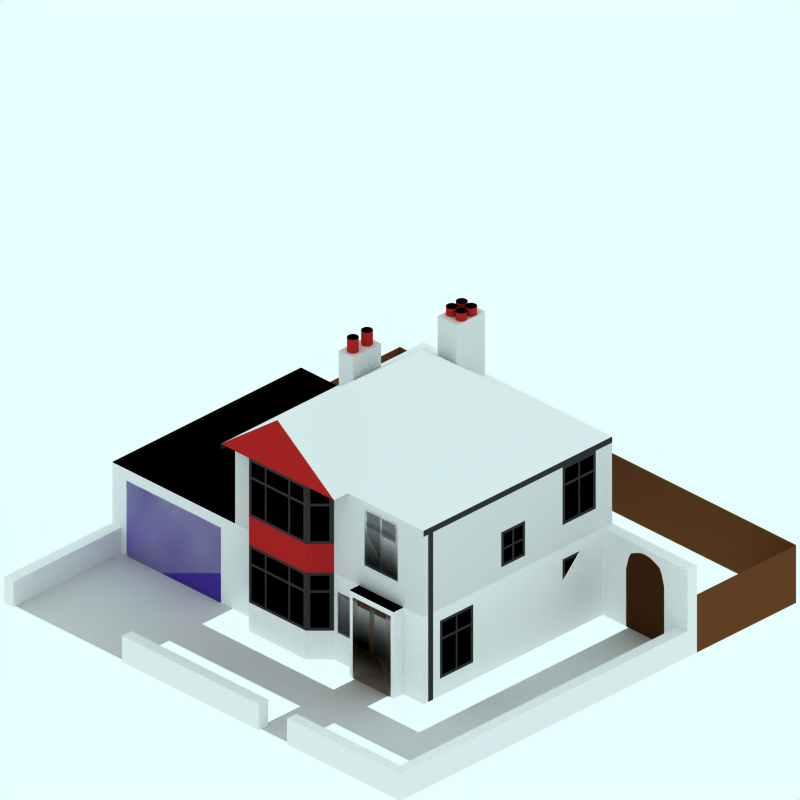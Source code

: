 # Source: 30-detatched-house-2f.blend  (saved by Blender 2.42.0; exported with 4.5.12 LTS)
import bpy
from mathutils import Matrix  # noqa: F401  (used for matrix-valued properties, if any)

bpy.ops.wm.read_factory_settings(use_empty=True)
scene = bpy.context.scene
scene.name = 'Scene'

# ---- collections
col_collection_1 = bpy.data.collections.new('Collection 1'); scene.collection.children.link(col_collection_1)
col_collection_2 = bpy.data.collections.new('Collection 2'); scene.collection.children.link(col_collection_2)
col_collection_2.hide_render = True
col_collection_2.hide_viewport = True
col_collection_3 = bpy.data.collections.new('Collection 3'); scene.collection.children.link(col_collection_3)
col_collection_3.hide_render = True
col_collection_3.hide_viewport = True
col_collection_4 = bpy.data.collections.new('Collection 4'); scene.collection.children.link(col_collection_4)
col_collection_4.hide_render = True
col_collection_4.hide_viewport = True

# ---- materials (node trees are filled in below, after node groups)
mat_walltiles = bpy.data.materials.new('WallTiles')
mat_walltiles.alpha_threshold = 0.0
mat_walltiles.preview_render_type = 'FLAT'
mat_walltiles.diffuse_color = (0.7, 0.14, 0.14, 1.0)
mat_walltiles.roughness = 0.5
mat_walltiles.line_color = (0.0, 0.0, 0.0, 1.0)
mat_interior = bpy.data.materials.new('Interior')
mat_interior.alpha_threshold = 0.0
mat_interior.preview_render_type = 'CUBE'
mat_interior.diffuse_color = (0.0001, 9.999e-05, 9.999e-05, 1.0)
mat_interior.specular_color = (1.0, 0.9999, 0.9999)
mat_interior.roughness = 0.5
mat_interior.line_color = (0.0, 0.0, 0.0, 1.0)
mat_maincolour1 = bpy.data.materials.new('MainColour1')
mat_maincolour1.alpha_threshold = 0.0
mat_maincolour1.preview_render_type = 'CUBE'
mat_maincolour1.diffuse_color = (0.85, 0.8499, 0.8499, 1.0)
mat_maincolour1.specular_color = (1.0, 0.9999, 0.9999)
mat_maincolour1.roughness = 0.5
mat_maincolour1.line_color = (0.0, 0.0, 0.0, 1.0)
mat_frame = bpy.data.materials.new('Frame')
mat_frame.alpha_threshold = 0.0
mat_frame.preview_render_type = 'CUBE'
mat_frame.diffuse_color = (0.2, 0.198, 0.198, 1.0)
mat_frame.specular_color = (1.0, 0.9999, 0.9999)
mat_frame.roughness = 0.5
mat_frame.line_color = (0.0, 0.0, 0.0, 1.0)
mat_greenplastic = bpy.data.materials.new('GreenPlastic')
mat_greenplastic.alpha_threshold = 0.0
mat_greenplastic.preview_render_type = 'FLAT'
mat_greenplastic.diffuse_color = (0.173, 0.4659, 0.173, 1.0)
mat_greenplastic.roughness = 0.5
mat_greenplastic.line_color = (0.0, 0.0, 0.0, 1.0)
mat_front_door = bpy.data.materials.new('Front-Door')
mat_front_door.alpha_threshold = 0.0
mat_front_door.preview_render_type = 'FLAT'
mat_front_door.diffuse_color = (0.2449, 0.1358, 0.06028, 1.0)
mat_front_door.roughness = 0.5
mat_front_door.line_color = (0.0, 0.0, 0.0, 1.0)
mat_fence = bpy.data.materials.new('Fence')
mat_fence.alpha_threshold = 0.0
mat_fence.preview_render_type = 'FLAT'
mat_fence.diffuse_color = (0.407, 0.2469, 0.1361, 1.0)
mat_fence.roughness = 0.5
mat_fence.line_color = (0.0, 0.0, 0.0, 1.0)
mat_brick = bpy.data.materials.new('Brick')
mat_brick.alpha_threshold = 0.0
mat_brick.preview_render_type = 'CUBE'
mat_brick.diffuse_color = (0.9216, 0.9215, 0.9215, 1.0)
mat_brick.specular_color = (1.0, 0.9999, 0.9999)
mat_brick.roughness = 0.5
mat_brick.line_color = (0.0, 0.0, 0.0, 1.0)
mat_garage_door = bpy.data.materials.new('Garage-Door')
mat_garage_door.alpha_threshold = 0.0
mat_garage_door.preview_render_type = 'FLAT'
mat_garage_door.diffuse_color = (0.16, 0.0, 0.8, 1.0)
mat_garage_door.roughness = 0.5
mat_garage_door.line_color = (0.0, 0.0, 0.0, 1.0)
mat_tiles = bpy.data.materials.new('Tiles')
mat_tiles.alpha_threshold = 0.0
mat_tiles.preview_render_type = 'CUBE'
mat_tiles.diffuse_color = (0.9216, 0.9215, 0.9215, 1.0)
mat_tiles.specular_color = (1.0, 0.9999, 0.9999)
mat_tiles.roughness = 0.5
mat_tiles.line_color = (0.0, 0.0, 0.0, 1.0)
mat_feltroof = bpy.data.materials.new('FeltRoof')
mat_feltroof.alpha_threshold = 0.0
mat_feltroof.preview_render_type = 'FLAT'
mat_feltroof.diffuse_color = (0.0001, 9.999e-05, 9.999e-05, 1.0)
mat_feltroof.specular_color = (0.3765, 0.37, 0.37)
mat_feltroof.roughness = 0.5
mat_feltroof.line_color = (0.0, 0.0, 0.0, 1.0)
mat_pavement = bpy.data.materials.new('Pavement')
mat_pavement.alpha_threshold = 0.0
mat_pavement.preview_render_type = 'CUBE'
mat_pavement.diffuse_color = (0.8111, 0.8031, 0.8031, 1.0)
mat_pavement.specular_color = (1.0, 0.9999, 0.9999)
mat_pavement.roughness = 0.5
mat_pavement.line_color = (0.0, 0.0, 0.0, 1.0)
mat_transparent = bpy.data.materials.new('Transparent')
mat_transparent.alpha_threshold = 0.0
mat_transparent.preview_render_type = 'FLAT'
mat_transparent.roughness = 0.5

# ---- material node trees

# ---- world
world_world = bpy.data.worlds.new('World'); scene.world = world_world
world_world.color = (0.9059, 1.0, 1.0)
world_world.use_sun_shadow = False
world_world.sun_shadow_jitter_overblur = 0.0
world_world.cycles.sampling_method = 'MANUAL'
world_world.cycles.sample_map_resolution = 256

# ---- cameras
cam_camera_001 = bpy.data.cameras.new('Camera.001')
cam_camera_001.type = 'ORTHO'
cam_camera_001.passepartout_alpha = 0.2
cam_camera_001.clip_end = 100.0
cam_camera_001.lens = 35.0
cam_camera_001.ortho_scale = 12.0
cam_camera_001.display_size = 5.91
cam_camera_001.show_passepartout = False
cam_camera_001.show_safe_areas = True
cam_camera_001.dof.focus_distance = 0.0
cam_camera_001.dof.aperture_fstop = 128.0

# ---- lights
light_lamp = bpy.data.lights.new('Lamp', 'SUN')
light_lamp.transmission_factor = 0.0
light_lamp.angle = 1.571
light_lamp.energy = 0.025
light_lamp.shadow_buffer_clip_start = 0.5
light_lamp.shadow_soft_size = 1.0
light_lamp.shadow_cascade_max_distance = 1000.0
light_lamp.cycles.use_multiple_importance_sampling = False

# ---- meshes
me_cylinder_005 = bpy.data.meshes.new('Cylinder.005')
me_cylinder_005.from_pydata([(0.4613, 0.9713, 4.803), (0.4721, 0.9582, 4.803), (0.4801, 0.9432, 4.803), (0.485, 0.9269, 4.803), (0.4867, 0.91, 4.803), (0.485, 0.8931, 4.803), (0.4801, 0.8768, 4.803), (0.4721, 0.8618, 4.803), (0.4613, 0.8487, 4.803), (0.4482, 0.8379, 4.803), (0.4332, 0.8299, 4.803), (0.4169, 0.825, 4.803), (0.4, 0.8233, 4.803), (0.3831, 0.825, 4.803), (0.3668, 0.8299, 4.803), (0.3518, 0.8379, 4.803), (0.3387, 0.8487, 4.803), (0.3279, 0.8618, 4.803), (0.3199, 0.8768, 4.803), (0.315, 0.8931, 4.803), (0.3133, 0.91, 4.803), (0.315, 0.9269, 4.803), (0.3199, 0.9432, 4.803), (0.3279, 0.9582, 4.803), (0.3387, 0.9713, 4.803), (0.3518, 0.9821, 4.803), (0.3668, 0.9901, 4.803), (0.3831, 0.995, 4.803), (0.4, 0.9967, 4.803), (0.4169, 0.995, 4.803), (0.4332, 0.9901, 4.803), (0.4482, 0.9821, 4.803), (0.4613, 0.9713, 4.937), (0.4721, 0.9582, 4.937), (0.4801, 0.9432, 4.937), (0.485, 0.9269, 4.937), (0.4867, 0.91, 4.937), (0.485, 0.8931, 4.937), (0.4801, 0.8768, 4.937), (0.4721, 0.8618, 4.937), (0.4613, 0.8487, 4.937), (0.4482, 0.8379, 4.937), (0.4332, 0.8299, 4.937), (0.4169, 0.825, 4.937), (0.4, 0.8233, 4.937), (0.3831, 0.825, 4.937), (0.3668, 0.8299, 4.937), (0.3518, 0.8379, 4.937), (0.3387, 0.8487, 4.937), (0.3279, 0.8618, 4.937), (0.3199, 0.8768, 4.937), (0.315, 0.8931, 4.937), (0.3133, 0.91, 4.937), (0.315, 0.9269, 4.937), (0.3199, 0.9432, 4.937), (0.3279, 0.9582, 4.937), (0.3387, 0.9713, 4.937), (0.3518, 0.9821, 4.937), (0.3668, 0.9901, 4.937), (0.3831, 0.995, 4.937), (0.4, 0.9967, 4.937), (0.4169, 0.995, 4.937), (0.4332, 0.9901, 4.937), (0.4482, 0.9821, 4.937), (0.4, 0.91, 4.937), (0.6613, 0.9713, 4.803), (0.6721, 0.9582, 4.803), (0.6801, 0.9432, 4.803), (0.685, 0.9269, 4.803), (0.6867, 0.91, 4.803), (0.685, 0.8931, 4.803), (0.6801, 0.8768, 4.803), (0.6721, 0.8618, 4.803), (0.6613, 0.8487, 4.803), (0.6482, 0.8379, 4.803), (0.6332, 0.8299, 4.803), (0.6169, 0.825, 4.803), (0.6, 0.8233, 4.803), (0.5831, 0.825, 4.803), (0.5668, 0.8299, 4.803), (0.5518, 0.8379, 4.803), (0.5387, 0.8487, 4.803), (0.5279, 0.8618, 4.803), (0.5199, 0.8768, 4.803), (0.515, 0.8931, 4.803), (0.5133, 0.91, 4.803), (0.515, 0.9269, 4.803), (0.5199, 0.9432, 4.803), (0.5279, 0.9582, 4.803), (0.5387, 0.9713, 4.803), (0.5518, 0.9821, 4.803), (0.5668, 0.9901, 4.803), (0.5831, 0.995, 4.803), (0.6, 0.9967, 4.803), (0.6169, 0.995, 4.803), (0.6332, 0.9901, 4.803), (0.6482, 0.9821, 4.803), (0.6613, 0.9713, 4.937), (0.6721, 0.9582, 4.937), (0.6801, 0.9432, 4.937), (0.685, 0.9269, 4.937), (0.6867, 0.91, 4.937), (0.685, 0.8931, 4.937), (0.6801, 0.8768, 4.937), (0.6721, 0.8618, 4.937), (0.6613, 0.8487, 4.937), (0.6482, 0.8379, 4.937), (0.6332, 0.8299, 4.937), (0.6169, 0.825, 4.937), (0.6, 0.8233, 4.937), (0.5831, 0.825, 4.937), (0.5668, 0.8299, 4.937), (0.5518, 0.8379, 4.937), (0.5387, 0.8487, 4.937), (0.5279, 0.8618, 4.937), (0.5199, 0.8768, 4.937), (0.515, 0.8931, 4.937), (0.5133, 0.91, 4.937), (0.515, 0.9269, 4.937), (0.5199, 0.9432, 4.937), (0.5279, 0.9582, 4.937), (0.5387, 0.9713, 4.937), (0.5518, 0.9821, 4.937), (0.5668, 0.9901, 4.937), (0.5831, 0.995, 4.937), (0.6, 0.9967, 4.937), (0.6169, 0.995, 4.937), (0.6332, 0.9901, 4.937), (0.6482, 0.9821, 4.937), (0.6, 0.91, 4.937), (0.6613, 0.7613, 4.803), (0.6721, 0.7482, 4.803), (0.6801, 0.7332, 4.803), (0.685, 0.7169, 4.803), (0.6867, 0.7, 4.803), (0.685, 0.6831, 4.803), (0.6801, 0.6668, 4.803), (0.6721, 0.6518, 4.803), (0.6613, 0.6387, 4.803), (0.6482, 0.6279, 4.803), (0.6332, 0.6199, 4.803), (0.6169, 0.615, 4.803), (0.6, 0.6133, 4.803), (0.5831, 0.615, 4.803), (0.5668, 0.6199, 4.803), (0.5518, 0.6279, 4.803), (0.5387, 0.6387, 4.803), (0.5279, 0.6518, 4.803), (0.5199, 0.6668, 4.803), (0.515, 0.6831, 4.803), (0.5133, 0.7, 4.803), (0.515, 0.7169, 4.803), (0.5199, 0.7332, 4.803), (0.5279, 0.7482, 4.803), (0.5387, 0.7613, 4.803), (0.5518, 0.7721, 4.803), (0.5668, 0.7801, 4.803), (0.5831, 0.785, 4.803), (0.6, 0.7867, 4.803), (0.6169, 0.785, 4.803), (0.6332, 0.7801, 4.803), (0.6482, 0.7721, 4.803), (0.6613, 0.7613, 4.937), (0.6721, 0.7482, 4.937), (0.6801, 0.7332, 4.937), (0.685, 0.7169, 4.937), (0.6867, 0.7, 4.937), (0.685, 0.6831, 4.937), (0.6801, 0.6668, 4.937), (0.6721, 0.6518, 4.937), (0.6613, 0.6387, 4.937), (0.6482, 0.6279, 4.937), (0.6332, 0.6199, 4.937), (0.6169, 0.615, 4.937), (0.6, 0.6133, 4.937), (0.5831, 0.615, 4.937), (0.5668, 0.6199, 4.937), (0.5518, 0.6279, 4.937), (0.5387, 0.6387, 4.937), (0.5279, 0.6518, 4.937), (0.5199, 0.6668, 4.937), (0.515, 0.6831, 4.937), (0.5133, 0.7, 4.937), (0.515, 0.7169, 4.937), (0.5199, 0.7332, 4.937), (0.5279, 0.7482, 4.937), (0.5387, 0.7613, 4.937), (0.5518, 0.7721, 4.937), (0.5668, 0.7801, 4.937), (0.5831, 0.785, 4.937), (0.6, 0.7867, 4.937), (0.6169, 0.785, 4.937), (0.6332, 0.7801, 4.937), (0.6482, 0.7721, 4.937), (0.6, 0.7, 4.937), (0.4613, 0.7613, 4.803), (0.4721, 0.7482, 4.803), (0.4801, 0.7332, 4.803), (0.485, 0.7169, 4.803), (0.4867, 0.7, 4.803), (0.485, 0.6831, 4.803), (0.4801, 0.6668, 4.803), (0.4721, 0.6518, 4.803), (0.4613, 0.6387, 4.803), (0.4482, 0.6279, 4.803), (0.4332, 0.6199, 4.803), (0.4169, 0.615, 4.803), (0.4, 0.6133, 4.803), (0.3831, 0.615, 4.803), (0.3668, 0.6199, 4.803), (0.3518, 0.6279, 4.803), (0.3387, 0.6387, 4.803), (0.3279, 0.6518, 4.803), (0.3199, 0.6668, 4.803), (0.315, 0.6831, 4.803), (0.3133, 0.7, 4.803), (0.315, 0.7169, 4.803), (0.3199, 0.7332, 4.803), (0.3279, 0.7482, 4.803), (0.3387, 0.7613, 4.803), (0.3518, 0.7721, 4.803), (0.3668, 0.7801, 4.803), (0.3831, 0.785, 4.803), (0.4, 0.7867, 4.803), (0.4169, 0.785, 4.803), (0.4332, 0.7801, 4.803), (0.4482, 0.7721, 4.803), (0.4613, 0.7613, 4.937), (0.4721, 0.7482, 4.937), (0.4801, 0.7332, 4.937), (0.485, 0.7169, 4.937), (0.4867, 0.7, 4.937), (0.485, 0.6831, 4.937), (0.4801, 0.6668, 4.937), (0.4721, 0.6518, 4.937), (0.4613, 0.6387, 4.937), (0.4482, 0.6279, 4.937), (0.4332, 0.6199, 4.937), (0.4169, 0.615, 4.937), (0.4, 0.6133, 4.937), (0.3831, 0.615, 4.937), (0.3668, 0.6199, 4.937), (0.3518, 0.6279, 4.937), (0.3387, 0.6387, 4.937), (0.3279, 0.6518, 4.937), (0.3199, 0.6668, 4.937), (0.315, 0.6831, 4.937), (0.3133, 0.7, 4.937), (0.315, 0.7169, 4.937), (0.3199, 0.7332, 4.937), (0.3279, 0.7482, 4.937), (0.3387, 0.7613, 4.937), (0.3518, 0.7721, 4.937), (0.3668, 0.7801, 4.937), (0.3831, 0.785, 4.937), (0.4, 0.7867, 4.937), (0.4169, 0.785, 4.937), (0.4332, 0.7801, 4.937), (0.4482, 0.7721, 4.937), (0.4, 0.7, 4.937)], [], [(64, 33, 32), (64, 34, 33), (64, 35, 34), (64, 36, 35), (64, 37, 36), (64, 38, 37), (64, 39, 38), (64, 40, 39), (64, 41, 40), (64, 42, 41), (64, 43, 42), (64, 44, 43), (64, 45, 44), (64, 46, 45), (64, 47, 46), (64, 48, 47), (64, 49, 48), (64, 50, 49), (64, 51, 50), (64, 52, 51), (64, 53, 52), (64, 54, 53), (64, 55, 54), (64, 56, 55), (64, 57, 56), (64, 58, 57), (64, 59, 58), (64, 60, 59), (64, 61, 60), (64, 62, 61), (64, 63, 62), (64, 32, 63), (0, 32, 33, 1), (1, 33, 34, 2), (2, 34, 35, 3), (3, 35, 36, 4), (4, 36, 37, 5), (5, 37, 38, 6), (6, 38, 39, 7), (7, 39, 40, 8), (8, 40, 41, 9), (9, 41, 42, 10), (10, 42, 43, 11), (11, 43, 44, 12), (12, 44, 45, 13), (13, 45, 46, 14), (14, 46, 47, 15), (15, 47, 48, 16), (16, 48, 49, 17), (17, 49, 50, 18), (18, 50, 51, 19), (19, 51, 52, 20), (20, 52, 53, 21), (21, 53, 54, 22), (22, 54, 55, 23), (23, 55, 56, 24), (24, 56, 57, 25), (25, 57, 58, 26), (26, 58, 59, 27), (27, 59, 60, 28), (28, 60, 61, 29), (29, 61, 62, 30), (30, 62, 63, 31), (32, 0, 31, 63), (129, 98, 97), (129, 99, 98), (129, 100, 99), (129, 101, 100), (129, 102, 101), (129, 103, 102), (129, 104, 103), (129, 105, 104), (129, 106, 105), (129, 107, 106), (129, 108, 107), (129, 109, 108), (129, 110, 109), (129, 111, 110), (129, 112, 111), (129, 113, 112), (129, 114, 113), (129, 115, 114), (129, 116, 115), (129, 117, 116), (129, 118, 117), (129, 119, 118), (129, 120, 119), (129, 121, 120), (129, 122, 121), (129, 123, 122), (129, 124, 123), (129, 125, 124), (129, 126, 125), (129, 127, 126), (129, 128, 127), (129, 97, 128), (65, 97, 98, 66), (66, 98, 99, 67), (67, 99, 100, 68), (68, 100, 101, 69), (69, 101, 102, 70), (70, 102, 103, 71), (71, 103, 104, 72), (72, 104, 105, 73), (73, 105, 106, 74), (74, 106, 107, 75), (75, 107, 108, 76), (76, 108, 109, 77), (77, 109, 110, 78), (78, 110, 111, 79), (79, 111, 112, 80), (80, 112, 113, 81), (81, 113, 114, 82), (82, 114, 115, 83), (83, 115, 116, 84), (84, 116, 117, 85), (85, 117, 118, 86), (86, 118, 119, 87), (87, 119, 120, 88), (88, 120, 121, 89), (89, 121, 122, 90), (90, 122, 123, 91), (91, 123, 124, 92), (92, 124, 125, 93), (93, 125, 126, 94), (94, 126, 127, 95), (95, 127, 128, 96), (97, 65, 96, 128), (194, 163, 162), (194, 164, 163), (194, 165, 164), (194, 166, 165), (194, 167, 166), (194, 168, 167), (194, 169, 168), (194, 170, 169), (194, 171, 170), (194, 172, 171), (194, 173, 172), (194, 174, 173), (194, 175, 174), (194, 176, 175), (194, 177, 176), (194, 178, 177), (194, 179, 178), (194, 180, 179), (194, 181, 180), (194, 182, 181), (194, 183, 182), (194, 184, 183), (194, 185, 184), (194, 186, 185), (194, 187, 186), (194, 188, 187), (194, 189, 188), (194, 190, 189), (194, 191, 190), (194, 192, 191), (194, 193, 192), (194, 162, 193), (130, 162, 163, 131), (131, 163, 164, 132), (132, 164, 165, 133), (133, 165, 166, 134), (134, 166, 167, 135), (135, 167, 168, 136), (136, 168, 169, 137), (137, 169, 170, 138), (138, 170, 171, 139), (139, 171, 172, 140), (140, 172, 173, 141), (141, 173, 174, 142), (142, 174, 175, 143), (143, 175, 176, 144), (144, 176, 177, 145), (145, 177, 178, 146), (146, 178, 179, 147), (147, 179, 180, 148), (148, 180, 181, 149), (149, 181, 182, 150), (150, 182, 183, 151), (151, 183, 184, 152), (152, 184, 185, 153), (153, 185, 186, 154), (154, 186, 187, 155), (155, 187, 188, 156), (156, 188, 189, 157), (157, 189, 190, 158), (158, 190, 191, 159), (159, 191, 192, 160), (160, 192, 193, 161), (162, 130, 161, 193), (259, 228, 227), (259, 229, 228), (259, 230, 229), (259, 231, 230), (259, 232, 231), (259, 233, 232), (259, 234, 233), (259, 235, 234), (259, 236, 235), (259, 237, 236), (259, 238, 237), (259, 239, 238), (259, 240, 239), (259, 241, 240), (259, 242, 241), (259, 243, 242), (259, 244, 243), (259, 245, 244), (259, 246, 245), (259, 247, 246), (259, 248, 247), (259, 249, 248), (259, 250, 249), (259, 251, 250), (259, 252, 251), (259, 253, 252), (259, 254, 253), (259, 255, 254), (259, 256, 255), (259, 257, 256), (259, 258, 257), (259, 227, 258), (195, 227, 228, 196), (196, 228, 229, 197), (197, 229, 230, 198), (198, 230, 231, 199), (199, 231, 232, 200), (200, 232, 233, 201), (201, 233, 234, 202), (202, 234, 235, 203), (203, 235, 236, 204), (204, 236, 237, 205), (205, 237, 238, 206), (206, 238, 239, 207), (207, 239, 240, 208), (208, 240, 241, 209), (209, 241, 242, 210), (210, 242, 243, 211), (211, 243, 244, 212), (212, 244, 245, 213), (213, 245, 246, 214), (214, 246, 247, 215), (215, 247, 248, 216), (216, 248, 249, 217), (217, 249, 250, 218), (218, 250, 251, 219), (219, 251, 252, 220), (220, 252, 253, 221), (221, 253, 254, 222), (222, 254, 255, 223), (223, 255, 256, 224), (224, 256, 257, 225), (225, 257, 258, 226), (227, 195, 226, 258)])
me_cylinder_005.polygons.foreach_set('material_index', [1, 1, 1, 1, 1, 1, 1, 1, 1, 1, 1, 1, 1, 1, 1, 1, 1, 1, 1, 1, 1, 1, 1, 1, 1, 1, 1, 1, 1, 1, 1, 1, 0, 0, 0, 0, 0, 0, 0, 0, 0, 0, 0, 0, 0, 0, 0, 0, 0, 0, 0, 0, 0, 0, 0, 0, 0, 0, 0, 0, 0, 0, 0, 0, 1, 1, 1, 1, 1, 1, 1, 1, 1, 1, 1, 1, 1, 1, 1, 1, 1, 1, 1, 1, 1, 1, 1, 1, 1, 1, 1, 1, 1, 1, 1, 1, 0, 0, 0, 0, 0, 0, 0, 0, 0, 0, 0, 0, 0, 0, 0, 0, 0, 0, 0, 0, 0, 0, 0, 0, 0, 0, 0, 0, 0, 0, 0, 0, 1, 1, 1, 1, 1, 1, 1, 1, 1, 1, 1, 1, 1, 1, 1, 1, 1, 1, 1, 1, 1, 1, 1, 1, 1, 1, 1, 1, 1, 1, 1, 1, 0, 0, 0, 0, 0, 0, 0, 0, 0, 0, 0, 0, 0, 0, 0, 0, 0, 0, 0, 0, 0, 0, 0, 0, 0, 0, 0, 0, 0, 0, 0, 0, 1, 1, 1, 1, 1, 1, 1, 1, 1, 1, 1, 1, 1, 1, 1, 1, 1, 1, 1, 1, 1, 1, 1, 1, 1, 1, 1, 1, 1, 1, 1, 1, 0, 0, 0, 0, 0, 0, 0, 0, 0, 0, 0, 0, 0, 0, 0, 0, 0, 0, 0, 0, 0, 0, 0, 0, 0, 0, 0, 0, 0, 0, 0, 0])
me_cylinder_005.materials.append(mat_walltiles)
me_cylinder_005.materials.append(mat_interior)
me_cylinder_005.use_remesh_preserve_volume = False
me_cylinder_005.use_remesh_preserve_attributes = False
me_cylinder_005.use_mirror_vertex_groups = False
me_cylinder_005.update()
me_cylinder_003 = bpy.data.meshes.new('Cylinder.003')
me_cylinder_003.from_pydata([(-0.7887, 0.2113, 3.903), (-0.7779, 0.1982, 3.903), (-0.7699, 0.1832, 3.903), (-0.765, 0.1669, 3.903), (-0.7633, 0.15, 3.903), (-0.765, 0.1331, 3.903), (-0.7699, 0.1168, 3.903), (-0.7779, 0.1018, 3.903), (-0.7887, 0.0887, 3.903), (-0.8018, 0.07792, 3.903), (-0.8168, 0.06991, 3.903), (-0.8331, 0.06497, 3.903), (-0.85, 0.06331, 3.903), (-0.8669, 0.06497, 3.903), (-0.8832, 0.06991, 3.903), (-0.8982, 0.07792, 3.903), (-0.9113, 0.0887, 3.903), (-0.9221, 0.1018, 3.903), (-0.9301, 0.1168, 3.903), (-0.935, 0.1331, 3.903), (-0.9367, 0.15, 3.903), (-0.935, 0.1669, 3.903), (-0.9301, 0.1832, 3.903), (-0.9221, 0.1982, 3.903), (-0.9113, 0.2113, 3.903), (-0.8982, 0.2221, 3.903), (-0.8832, 0.2301, 3.903), (-0.8669, 0.235, 3.903), (-0.85, 0.2367, 3.903), (-0.8331, 0.235, 3.903), (-0.8168, 0.2301, 3.903), (-0.8018, 0.2221, 3.903), (-0.7887, 0.2113, 4.237), (-0.7779, 0.1982, 4.237), (-0.7699, 0.1832, 4.237), (-0.765, 0.1669, 4.237), (-0.7633, 0.15, 4.237), (-0.765, 0.1331, 4.237), (-0.7699, 0.1168, 4.237), (-0.7779, 0.1018, 4.237), (-0.7887, 0.0887, 4.237), (-0.8018, 0.07792, 4.237), (-0.8168, 0.06991, 4.237), (-0.8331, 0.06497, 4.237), (-0.85, 0.06331, 4.237), (-0.8669, 0.06497, 4.237), (-0.8832, 0.06991, 4.237), (-0.8982, 0.07792, 4.237), (-0.9113, 0.0887, 4.237), (-0.9221, 0.1018, 4.237), (-0.9301, 0.1168, 4.237), (-0.935, 0.1331, 4.237), (-0.9367, 0.15, 4.237), (-0.935, 0.1669, 4.237), (-0.9301, 0.1832, 4.237), (-0.9221, 0.1982, 4.237), (-0.9113, 0.2113, 4.237), (-0.8982, 0.2221, 4.237), (-0.8832, 0.2301, 4.237), (-0.8669, 0.235, 4.237), (-0.85, 0.2367, 4.237), (-0.8331, 0.235, 4.237), (-0.8168, 0.2301, 4.237), (-0.8018, 0.2221, 4.237), (-0.85, 0.15, 4.237)], [], [(64, 33, 32), (64, 34, 33), (64, 35, 34), (64, 36, 35), (64, 37, 36), (64, 38, 37), (64, 39, 38), (64, 40, 39), (64, 41, 40), (64, 42, 41), (64, 43, 42), (64, 44, 43), (64, 45, 44), (64, 46, 45), (64, 47, 46), (64, 48, 47), (64, 49, 48), (64, 50, 49), (64, 51, 50), (64, 52, 51), (64, 53, 52), (64, 54, 53), (64, 55, 54), (64, 56, 55), (64, 57, 56), (64, 58, 57), (64, 59, 58), (64, 60, 59), (64, 61, 60), (64, 62, 61), (64, 63, 62), (64, 32, 63), (0, 32, 33, 1), (1, 33, 34, 2), (2, 34, 35, 3), (3, 35, 36, 4), (4, 36, 37, 5), (5, 37, 38, 6), (6, 38, 39, 7), (7, 39, 40, 8), (8, 40, 41, 9), (9, 41, 42, 10), (10, 42, 43, 11), (11, 43, 44, 12), (12, 44, 45, 13), (13, 45, 46, 14), (14, 46, 47, 15), (15, 47, 48, 16), (16, 48, 49, 17), (17, 49, 50, 18), (18, 50, 51, 19), (19, 51, 52, 20), (20, 52, 53, 21), (21, 53, 54, 22), (22, 54, 55, 23), (23, 55, 56, 24), (24, 56, 57, 25), (25, 57, 58, 26), (26, 58, 59, 27), (27, 59, 60, 28), (28, 60, 61, 29), (29, 61, 62, 30), (30, 62, 63, 31), (32, 0, 31, 63)])
me_cylinder_003.polygons.foreach_set('material_index', [1, 1, 1, 1, 1, 1, 1, 1, 1, 1, 1, 1, 1, 1, 1, 1, 1, 1, 1, 1, 1, 1, 1, 1, 1, 1, 1, 1, 1, 1, 1, 1, 0, 0, 0, 0, 0, 0, 0, 0, 0, 0, 0, 0, 0, 0, 0, 0, 0, 0, 0, 0, 0, 0, 0, 0, 0, 0, 0, 0, 0, 0, 0, 0])
me_cylinder_003.materials.append(mat_walltiles)
me_cylinder_003.materials.append(mat_interior)
me_cylinder_003.use_remesh_preserve_volume = False
me_cylinder_003.use_remesh_preserve_attributes = False
me_cylinder_003.use_mirror_vertex_groups = False
me_cylinder_003.update()
me_cylinder_002 = bpy.data.meshes.new('Cylinder.002')
me_cylinder_002.from_pydata([(-0.7887, -0.0887, 3.903), (-0.7779, -0.1018, 3.903), (-0.7699, -0.1168, 3.903), (-0.765, -0.1331, 3.903), (-0.7633, -0.15, 3.903), (-0.765, -0.1669, 3.903), (-0.7699, -0.1832, 3.903), (-0.7779, -0.1982, 3.903), (-0.7887, -0.2113, 3.903), (-0.8018, -0.2221, 3.903), (-0.8168, -0.2301, 3.903), (-0.8331, -0.235, 3.903), (-0.85, -0.2367, 3.903), (-0.8669, -0.235, 3.903), (-0.8832, -0.2301, 3.903), (-0.8982, -0.2221, 3.903), (-0.9113, -0.2113, 3.903), (-0.9221, -0.1982, 3.903), (-0.9301, -0.1832, 3.903), (-0.935, -0.1669, 3.903), (-0.9367, -0.15, 3.903), (-0.935, -0.1331, 3.903), (-0.9301, -0.1168, 3.903), (-0.9221, -0.1018, 3.903), (-0.9113, -0.0887, 3.903), (-0.8982, -0.07792, 3.903), (-0.8832, -0.06991, 3.903), (-0.8669, -0.06497, 3.903), (-0.85, -0.06331, 3.903), (-0.8331, -0.06497, 3.903), (-0.8168, -0.06991, 3.903), (-0.8018, -0.07792, 3.903), (-0.7887, -0.0887, 4.237), (-0.7779, -0.1018, 4.237), (-0.7699, -0.1168, 4.237), (-0.765, -0.1331, 4.237), (-0.7633, -0.15, 4.237), (-0.765, -0.1669, 4.237), (-0.7699, -0.1832, 4.237), (-0.7779, -0.1982, 4.237), (-0.7887, -0.2113, 4.237), (-0.8018, -0.2221, 4.237), (-0.8168, -0.2301, 4.237), (-0.8331, -0.235, 4.237), (-0.85, -0.2367, 4.237), (-0.8669, -0.235, 4.237), (-0.8832, -0.2301, 4.237), (-0.8982, -0.2221, 4.237), (-0.9113, -0.2113, 4.237), (-0.9221, -0.1982, 4.237), (-0.9301, -0.1832, 4.237), (-0.935, -0.1669, 4.237), (-0.9367, -0.15, 4.237), (-0.935, -0.1331, 4.237), (-0.9301, -0.1168, 4.237), (-0.9221, -0.1018, 4.237), (-0.9113, -0.0887, 4.237), (-0.8982, -0.07792, 4.237), (-0.8832, -0.06991, 4.237), (-0.8669, -0.06497, 4.237), (-0.85, -0.06331, 4.237), (-0.8331, -0.06497, 4.237), (-0.8168, -0.06991, 4.237), (-0.8018, -0.07792, 4.237), (-0.85, -0.15, 4.237)], [], [(64, 33, 32), (64, 34, 33), (64, 35, 34), (64, 36, 35), (64, 37, 36), (64, 38, 37), (64, 39, 38), (64, 40, 39), (64, 41, 40), (64, 42, 41), (64, 43, 42), (64, 44, 43), (64, 45, 44), (64, 46, 45), (64, 47, 46), (64, 48, 47), (64, 49, 48), (64, 50, 49), (64, 51, 50), (64, 52, 51), (64, 53, 52), (64, 54, 53), (64, 55, 54), (64, 56, 55), (64, 57, 56), (64, 58, 57), (64, 59, 58), (64, 60, 59), (64, 61, 60), (64, 62, 61), (64, 63, 62), (64, 32, 63), (0, 32, 33, 1), (1, 33, 34, 2), (2, 34, 35, 3), (3, 35, 36, 4), (4, 36, 37, 5), (5, 37, 38, 6), (6, 38, 39, 7), (7, 39, 40, 8), (8, 40, 41, 9), (9, 41, 42, 10), (10, 42, 43, 11), (11, 43, 44, 12), (12, 44, 45, 13), (13, 45, 46, 14), (14, 46, 47, 15), (15, 47, 48, 16), (16, 48, 49, 17), (17, 49, 50, 18), (18, 50, 51, 19), (19, 51, 52, 20), (20, 52, 53, 21), (21, 53, 54, 22), (22, 54, 55, 23), (23, 55, 56, 24), (24, 56, 57, 25), (25, 57, 58, 26), (26, 58, 59, 27), (27, 59, 60, 28), (28, 60, 61, 29), (29, 61, 62, 30), (30, 62, 63, 31), (32, 0, 31, 63)])
me_cylinder_002.polygons.foreach_set('material_index', [1, 1, 1, 1, 1, 1, 1, 1, 1, 1, 1, 1, 1, 1, 1, 1, 1, 1, 1, 1, 1, 1, 1, 1, 1, 1, 1, 1, 1, 1, 1, 1, 0, 0, 0, 0, 0, 0, 0, 0, 0, 0, 0, 0, 0, 0, 0, 0, 0, 0, 0, 0, 0, 0, 0, 0, 0, 0, 0, 0, 0, 0, 0, 0])
me_cylinder_002.materials.append(mat_walltiles)
me_cylinder_002.materials.append(mat_interior)
me_cylinder_002.use_remesh_preserve_volume = False
me_cylinder_002.use_remesh_preserve_attributes = False
me_cylinder_002.use_mirror_vertex_groups = False
me_cylinder_002.update()
me_cube_006 = bpy.data.meshes.new('Cube.006')
me_cube_006.from_pydata([(0.7, 1.1, 2.8), (0.7, 0.5, 2.8), (0.3, 0.5, 2.8), (0.3, 1.1, 2.8), (0.7, 1.1, 4.8), (0.7, 0.5, 4.8), (0.3, 0.5, 4.8), (0.3, 1.1, 4.8)], [], [(0, 1, 2, 3), (4, 7, 6, 5), (0, 4, 5, 1), (1, 5, 6, 2), (2, 6, 7, 3), (4, 0, 3, 7)])
me_cube_006.materials.append(mat_maincolour1)
me_cube_006.use_remesh_preserve_volume = False
me_cube_006.use_remesh_preserve_attributes = False
me_cube_006.use_mirror_vertex_groups = False
me_cube_006.update()
me_cube_001 = bpy.data.meshes.new('Cube.001')
me_cube_001.from_pydata([(-0.7, 0.3, 2.0), (-0.7, -0.3, 2.0), (-1.0, -0.3, 2.0), (-1.0, 0.3, 2.0), (-0.7, 0.3, 4.0), (-0.7, -0.3, 4.0), (-1.0, -0.3, 4.0), (-1.0, 0.3, 4.0)], [], [(0, 1, 2, 3), (4, 7, 6, 5), (0, 4, 5, 1), (1, 5, 6, 2), (2, 6, 7, 3), (4, 0, 3, 7)])
me_cube_001.materials.append(mat_maincolour1)
me_cube_001.use_remesh_preserve_volume = False
me_cube_001.use_remesh_preserve_attributes = False
me_cube_001.use_mirror_vertex_groups = False
me_cube_001.update()
me_plane_009 = bpy.data.meshes.new('Plane.009')
me_plane_009.from_pydata([(-2.384e-07, 2.75, 2.0), (-0.05, 2.8, 2.0), (0.28, 2.75, 2.0), (0.28, 2.8, 2.0), (0.32, 2.8, 2.0), (0.32, 2.75, 2.0), (0.65, 2.8, 2.0), (0.6, 2.75, 2.0), (0.6, 2.6, 2.0), (0.32, 2.6, 2.0), (0.6, 2.55, 2.0), (0.32, 2.55, 2.0), (-2.384e-07, 2.05, 2.0), (0.32, 2.05, 2.0), (0.28, 2.05, 2.0), (0.6, 2.05, 2.0), (-0.05, 2.0, 2.0), (0.32, 2.0, 2.0), (0.28, 2.0, 2.0), (0.6, 2.0, 2.0), (0.65, 2.0, 2.0), (0.97, 2.0, 2.0), (0.93, 2.05, 2.0), (0.65, 2.05, 2.0), (0.97, 2.8, 2.0), (0.93, 2.75, 2.0), (0.65, 2.75, 2.0)], [], [(1, 0, 2, 3), (3, 2, 5, 4), (4, 5, 7, 6), (9, 8, 10, 11), (13, 14, 18, 17), (23, 15, 19, 20), (13, 15, 19, 17), (10, 11, 13, 15), (5, 9, 8, 7), (0, 12, 14, 2), (0, 1, 16, 12), (12, 16, 18, 14), (2, 14, 13, 11), (2, 11, 9, 5), (7, 8, 10, 26), (10, 15, 23, 26), (6, 7, 26, 24), (24, 26, 25), (21, 24, 25, 22), (23, 22, 25, 26), (23, 20, 21, 22)])
me_plane_009.polygons.foreach_set('material_index', [0, 0, 0, 0, 0, 0, 0, 1, 1, 1, 0, 0, 0, 0, 0, 0, 0, 0, 0, 1, 0])
me_plane_009.materials.append(mat_frame)
me_plane_009.materials.append(mat_interior)
me_plane_009.use_remesh_preserve_volume = False
me_plane_009.use_remesh_preserve_attributes = False
me_plane_009.use_mirror_vertex_groups = False
me_plane_009.update()
me_cylinder = bpy.data.meshes.new('Cylinder')
me_cylinder.from_pydata([(-1.617, 2.483, 0.04112), (-1.585, 2.444, 0.04112), (-1.561, 2.399, 0.04112), (-1.546, 2.351, 0.04112), (-1.541, 2.3, 0.04112), (-1.546, 2.249, 0.04112), (-1.561, 2.201, 0.04112), (-1.585, 2.156, 0.04112), (-1.617, 2.117, 0.04112), (-1.656, 2.085, 0.04112), (-1.701, 2.061, 0.04112), (-1.749, 2.046, 0.04112), (-1.8, 2.041, 0.04112), (-1.851, 2.046, 0.04112), (-1.899, 2.061, 0.04112), (-1.944, 2.085, 0.04112), (-1.983, 2.117, 0.04112), (-2.015, 2.156, 0.04112), (-2.039, 2.201, 0.04112), (-2.054, 2.249, 0.04112), (-2.059, 2.3, 0.04112), (-2.054, 2.351, 0.04112), (-2.039, 2.399, 0.04112), (-2.015, 2.444, 0.04112), (-1.983, 2.483, 0.04112), (-1.944, 2.515, 0.04112), (-1.899, 2.539, 0.04112), (-1.851, 2.554, 0.04112), (-1.8, 2.559, 0.04112), (-1.749, 2.554, 0.04112), (-1.701, 2.539, 0.04112), (-1.656, 2.515, 0.04112), (-1.617, 2.483, 0.5589), (-1.585, 2.444, 0.5589), (-1.561, 2.399, 0.5589), (-1.546, 2.351, 0.5589), (-1.541, 2.3, 0.5589), (-1.546, 2.249, 0.5589), (-1.561, 2.201, 0.5589), (-1.585, 2.156, 0.5589), (-1.617, 2.117, 0.5589), (-1.656, 2.085, 0.5589), (-1.701, 2.061, 0.5589), (-1.749, 2.046, 0.5589), (-1.8, 2.041, 0.5589), (-1.851, 2.046, 0.5589), (-1.899, 2.061, 0.5589), (-1.944, 2.085, 0.5589), (-1.983, 2.117, 0.5589), (-2.015, 2.156, 0.5589), (-2.039, 2.201, 0.5589), (-2.054, 2.249, 0.5589), (-2.059, 2.3, 0.5589), (-2.054, 2.351, 0.5589), (-2.039, 2.399, 0.5589), (-2.015, 2.444, 0.5589), (-1.983, 2.483, 0.5589), (-1.944, 2.515, 0.5589), (-1.899, 2.539, 0.5589), (-1.851, 2.554, 0.5589), (-1.8, 2.559, 0.5589), (-1.749, 2.554, 0.5589), (-1.701, 2.539, 0.5589), (-1.656, 2.515, 0.5589), (-1.8, 2.3, 0.04112), (-1.8, 2.3, 0.5589)], [], [(64, 0, 1), (65, 33, 32), (64, 1, 2), (65, 34, 33), (64, 2, 3), (65, 35, 34), (64, 3, 4), (65, 36, 35), (64, 4, 5), (65, 37, 36), (64, 5, 6), (65, 38, 37), (64, 6, 7), (65, 39, 38), (64, 7, 8), (65, 40, 39), (64, 8, 9), (65, 41, 40), (64, 9, 10), (65, 42, 41), (64, 10, 11), (65, 43, 42), (64, 11, 12), (65, 44, 43), (64, 12, 13), (65, 45, 44), (64, 13, 14), (65, 46, 45), (64, 14, 15), (65, 47, 46), (64, 15, 16), (65, 48, 47), (64, 16, 17), (65, 49, 48), (64, 17, 18), (65, 50, 49), (64, 18, 19), (65, 51, 50), (64, 19, 20), (65, 52, 51), (64, 20, 21), (65, 53, 52), (64, 21, 22), (65, 54, 53), (64, 22, 23), (65, 55, 54), (64, 23, 24), (65, 56, 55), (64, 24, 25), (65, 57, 56), (64, 25, 26), (65, 58, 57), (64, 26, 27), (65, 59, 58), (64, 27, 28), (65, 60, 59), (64, 28, 29), (65, 61, 60), (64, 29, 30), (65, 62, 61), (64, 30, 31), (65, 63, 62), (31, 0, 64), (65, 32, 63), (0, 32, 33, 1), (1, 33, 34, 2), (2, 34, 35, 3), (3, 35, 36, 4), (4, 36, 37, 5), (5, 37, 38, 6), (6, 38, 39, 7), (7, 39, 40, 8), (8, 40, 41, 9), (9, 41, 42, 10), (10, 42, 43, 11), (11, 43, 44, 12), (12, 44, 45, 13), (13, 45, 46, 14), (14, 46, 47, 15), (15, 47, 48, 16), (16, 48, 49, 17), (17, 49, 50, 18), (18, 50, 51, 19), (19, 51, 52, 20), (20, 52, 53, 21), (21, 53, 54, 22), (22, 54, 55, 23), (23, 55, 56, 24), (24, 56, 57, 25), (25, 57, 58, 26), (26, 58, 59, 27), (27, 59, 60, 28), (28, 60, 61, 29), (29, 61, 62, 30), (30, 62, 63, 31), (32, 0, 31, 63)])
me_cylinder.materials.append(mat_greenplastic)
me_cylinder.use_remesh_preserve_volume = False
me_cylinder.use_remesh_preserve_attributes = False
me_cylinder.use_mirror_vertex_groups = False
me_cylinder.update()
me_plane_006 = bpy.data.meshes.new('Plane.006')
me_plane_006.from_pydata([(2.2, 1.35, 0.5001), (2.2, 1.1, 0.5001), (2.15, 1.1, 0.5001), (2.15, 1.4, 0.5001), (2.48, 1.35, 0.5001), (2.48, 1.4, 0.5001), (2.52, 1.4, 0.5001), (2.52, 1.35, 0.5001), (2.85, 1.4, 0.5001), (2.8, 1.35, 0.5001), (2.85, 1.1, 0.5001), (2.8, 1.1, 0.5001), (2.52, 1.1, 0.5001), (2.48, 1.1, 0.5001), (2.2, 1.05, 0.5001), (2.15, 1.05, 0.5001), (2.85, 1.05, 0.5001), (2.8, 1.05, 0.5001), (2.48, 1.05, 0.5001), (2.52, 1.05, 0.5001)], [], [(0, 3, 2, 1), (3, 0, 4, 5), (5, 4, 7, 6), (6, 7, 9, 8), (8, 9, 11, 10), (7, 4, 13, 12), (1, 2, 15, 14), (10, 11, 17, 16), (12, 13, 18, 19), (13, 1, 14, 18), (12, 11, 17, 19), (0, 1, 13, 4), (7, 12, 11, 9)])
me_plane_006.polygons.foreach_set('material_index', [0, 0, 0, 0, 0, 0, 0, 0, 0, 0, 0, 1, 1])
me_plane_006.materials.append(mat_frame)
me_plane_006.materials.append(mat_interior)
me_plane_006.use_remesh_preserve_volume = False
me_plane_006.use_remesh_preserve_attributes = False
me_plane_006.use_mirror_vertex_groups = False
me_plane_006.update()
me_plane_005 = bpy.data.meshes.new('Plane.005')
me_plane_005.from_pydata([(0.9, 0.6, 3.0), (0.9, -2.265e-07, 3.0), (0.1, -4.769e-08, 3.0), (0.1, 0.6, 3.0), (0.85, 0.05, 3.0), (0.55, 0.05, 3.0), (0.45, 0.05, 3.0), (0.15, 0.05, 3.0), (0.9, 1.3, 3.0), (0.85, 1.35, 3.0), (0.55, 1.35, 3.0), (0.45, 1.35, 3.0), (0.15, 1.35, 3.0), (0.1, 1.3, 3.0), (0.9, 1.4, 3.0), (0.8, 1.4, 3.0), (0.55, 1.4, 3.0), (0.45, 1.4, 3.0), (0.2, 1.4, 3.0), (0.1, 1.4, 3.0)], [], [(5, 6, 2, 1), (0, 4, 1), (7, 3, 2), (4, 5, 1), (6, 7, 2), (4, 0, 8, 9), (5, 4, 9, 10), (6, 5, 10, 11), (7, 6, 11, 12), (3, 7, 12, 13), (9, 8, 14, 15), (10, 9, 15, 16), (11, 10, 16, 17), (12, 11, 17, 18), (13, 12, 18, 19)])
me_plane_005.polygons.foreach_set('material_index', [0, 0, 0, 0, 0, 0, 1, 0, 1, 0, 0, 0, 0, 0, 0])
me_plane_005.materials.append(mat_front_door)
me_plane_005.materials.append(mat_interior)
me_plane_005.use_remesh_preserve_volume = False
me_plane_005.use_remesh_preserve_attributes = False
me_plane_005.use_mirror_vertex_groups = False
me_plane_005.update()
me_plane_003 = bpy.data.meshes.new('Plane.003')
me_plane_003.from_pydata([(-1.4, 1.35, 2.0), (-1.45, 1.4, 2.0), (-1.12, 1.35, 2.0), (-1.12, 1.4, 2.0), (-1.08, 1.4, 2.0), (-1.08, 1.35, 2.0), (-0.75, 1.4, 2.0), (-0.8, 1.35, 2.0), (-0.75, 1.2, 2.0), (-0.8, 1.2, 2.0), (-1.08, 1.2, 2.0), (-0.75, 1.15, 2.0), (-0.8, 1.15, 2.0), (-1.08, 1.15, 2.0), (-1.4, 0.65, 2.0), (-1.08, 0.65, 2.0), (-1.12, 0.65, 2.0), (-0.8, 0.65, 2.0), (-0.75, 0.65, 2.0), (-1.45, 0.6, 2.0), (-1.08, 0.6, 2.0), (-1.12, 0.6, 2.0), (-0.8, 0.6, 2.0), (-0.75, 0.6, 2.0)], [], [(1, 0, 2, 3), (3, 2, 5, 4), (4, 5, 7, 6), (6, 7, 9, 8), (8, 9, 12, 11), (10, 9, 12, 13), (11, 12, 17, 18), (15, 16, 21, 20), (18, 17, 22, 23), (15, 17, 22, 20), (12, 13, 15, 17), (5, 10, 9, 7), (0, 14, 16, 2), (0, 1, 19, 14), (14, 19, 21, 16), (2, 16, 15, 13), (2, 13, 10, 5)])
me_plane_003.polygons.foreach_set('material_index', [0, 0, 0, 0, 0, 0, 0, 0, 0, 0, 1, 1, 1, 0, 0, 0, 0])
me_plane_003.materials.append(mat_frame)
me_plane_003.materials.append(mat_interior)
me_plane_003.use_remesh_preserve_volume = False
me_plane_003.use_remesh_preserve_attributes = False
me_plane_003.use_mirror_vertex_groups = False
me_plane_003.update()
me_cube_005 = bpy.data.meshes.new('Cube.005')
me_cube_005.from_pydata([(2.0, 1.0, 4.3), (2.0, -7.53e-07, 4.3), (4.1, 1.0, 4.3), (4.1, -7.53e-07, 4.3), (4.1, -1.188e-07, -4.1), (4.1, 1.0, -4.1), (2.0, 1.0, -4.1), (2.0, -1.188e-07, -4.1)], [], [(0, 1, 3, 2), (2, 3, 4, 5), (5, 4, 7, 6)])
me_cube_005.materials.append(mat_fence)
me_cube_005.use_remesh_preserve_volume = False
me_cube_005.use_remesh_preserve_attributes = False
me_cube_005.use_mirror_vertex_groups = False
me_cube_005.update()
me_plane_063 = bpy.data.meshes.new('Plane.063')
me_plane_063.from_pydata([(3.8, 4.228e-07, 2.0), (3.0, 6.016e-07, 2.0), (3.8, 1.0, 2.0), (3.0, 1.0, 2.0), (3.7, 1.3, 2.0), (3.6, 1.35, 2.0), (3.5, 1.39, 2.0), (3.4, 1.4, 2.0), (3.3, 1.39, 2.0), (3.2, 1.35, 2.0), (3.1, 1.3, 2.0), (3.75, 1.2, 2.0), (3.05, 1.2, 2.0)], [], [(1, 0, 7), (5, 0, 4), (9, 10, 1), (6, 0, 5), (8, 9, 1), (7, 0, 6), (7, 8, 1), (11, 0, 2), (4, 0, 11), (10, 12, 1), (12, 3, 1)])
me_plane_063.materials.append(mat_front_door)
me_plane_063.use_remesh_preserve_volume = False
me_plane_063.use_remesh_preserve_attributes = False
me_plane_063.use_mirror_vertex_groups = False
me_plane_063.update()
me_plane_062 = bpy.data.meshes.new('Plane.062')
me_plane_062.from_pydata([(3.8, 1.359e-07, -1.8), (3.0, 3.147e-07, -1.8), (3.8, 1.0, -1.8), (3.0, 1.0, -1.8), (3.7, 1.3, -1.8), (3.6, 1.35, -1.8), (3.5, 1.39, -1.8), (3.4, 1.4, -1.8), (3.3, 1.39, -1.8), (3.2, 1.35, -1.8), (3.1, 1.3, -1.8), (3.75, 1.2, -1.8), (3.05, 1.2, -1.8)], [], [(1, 0, 7), (5, 0, 4), (9, 10, 1), (6, 0, 5), (8, 9, 1), (7, 0, 6), (7, 8, 1), (11, 0, 2), (4, 0, 11), (10, 12, 1), (12, 3, 1)])
me_plane_062.materials.append(mat_front_door)
me_plane_062.use_remesh_preserve_volume = False
me_plane_062.use_remesh_preserve_attributes = False
me_plane_062.use_mirror_vertex_groups = False
me_plane_062.update()
me_plane_061 = bpy.data.meshes.new('Plane.061')
me_plane_061.from_pydata([(-1.9, 2.9, 2.5), (-1.8, 2.9, 2.5), (-1.8, -1.639e-07, 2.5), (-1.9, -1.639e-07, 2.5), (-1.9, 3.0, 2.5), (-1.8, 3.0, 2.5), (2.0, 2.9, 2.5), (2.0, 3.0, 2.5), (-2.0, 2.9, 2.5), (-2.0, 3.0, 2.5), (-2.0, 3.0, 0.9001), (-2.0, 2.9, 0.9001), (2.0, 3.0, -1.5), (-2.3, 3.0, -1.5), (2.0, 2.9, -1.5), (-2.3, 2.9, -1.5)], [], [(1, 0, 3, 2), (0, 1, 5, 4), (5, 1, 6, 7), (0, 4, 9, 8), (8, 9, 10, 11), (12, 7, 6, 14), (12, 13, 15, 14)])
me_plane_061.materials.append(mat_frame)
me_plane_061.use_remesh_preserve_volume = False
me_plane_061.use_remesh_preserve_attributes = False
me_plane_061.use_mirror_vertex_groups = False
me_plane_061.update()
me_plane_060 = bpy.data.meshes.new('Plane.060')
me_plane_060.from_pydata([], [], [])
me_plane_060.materials.append(mat_frame)
me_plane_060.materials.append(mat_interior)
me_plane_060.use_remesh_preserve_volume = False
me_plane_060.use_remesh_preserve_attributes = False
me_plane_060.use_mirror_vertex_groups = False
me_plane_060.update()
me_cube_004 = bpy.data.meshes.new('Cube.004')
me_cube_004.from_pydata([(0.6, 1.5, -2.0), (0.6, 2.0, -2.0), (0.3, 2.0, -2.3), (0.3, 1.5, -2.3), (-0.9, 1.5, -2.3), (-0.9, 2.0, -2.3), (-1.2, 1.5, -2.0), (-1.2, 2.0, -2.0)], [], [(1, 0, 3, 2), (2, 3, 4, 5), (5, 4, 6, 7)])
me_cube_004.materials.append(mat_walltiles)
me_cube_004.use_remesh_preserve_volume = False
me_cube_004.use_remesh_preserve_attributes = False
me_cube_004.use_mirror_vertex_groups = False
me_cube_004.update()
me_plane_059 = bpy.data.meshes.new('Plane.059')
me_plane_059.from_pydata([(0.35, 2.95, 2.25), (0.35, 2.7, 2.25), (0.3, 2.7, 2.3), (0.3, 3.0, 2.3), (0.55, 2.95, 2.05), (0.6, 3.0, 2.0), (0.6, 2.7, 2.0), (0.55, 2.7, 2.05), (0.35, 2.65, 2.25), (0.3, 2.65, 2.3), (0.6, 2.65, 2.0), (0.55, 2.65, 2.05), (0.35, 2.05, 2.25), (0.55, 2.05, 2.05), (0.3, 2.0, 2.3), (0.6, 2.0, 2.0)], [], [(0, 3, 2, 1), (3, 0, 4, 5), (5, 4, 7, 6), (1, 2, 9, 8), (6, 7, 11, 10), (7, 1, 8, 11), (8, 9, 14, 12), (10, 11, 13, 15), (13, 12, 14, 15), (0, 1, 7, 4), (8, 12, 13, 11)])
me_plane_059.polygons.foreach_set('material_index', [0, 0, 0, 0, 0, 0, 0, 0, 0, 1, 1])
me_plane_059.materials.append(mat_frame)
me_plane_059.materials.append(mat_interior)
me_plane_059.use_remesh_preserve_volume = False
me_plane_059.use_remesh_preserve_attributes = False
me_plane_059.use_mirror_vertex_groups = False
me_plane_059.update()
me_plane_058 = bpy.data.meshes.new('Plane.058')
me_plane_058.from_pydata([(-0.03, 2.95, 2.3), (-0.03, 2.7, 2.3), (-0.05, 2.7, 2.3), (-0.05, 3.0, 2.3), (0.25, 2.95, 2.3), (0.3, 3.0, 2.3), (0.3, 2.7, 2.3), (0.25, 2.7, 2.3), (-0.03, 2.65, 2.3), (-0.05, 2.65, 2.3), (0.3, 2.65, 2.3), (0.25, 2.65, 2.3), (-0.03, 2.05, 2.3), (0.25, 2.05, 2.3), (-0.05, 2.0, 2.3), (0.3, 2.0, 2.3)], [], [(0, 3, 2, 1), (3, 0, 4, 5), (5, 4, 7, 6), (1, 2, 9, 8), (6, 7, 11, 10), (7, 1, 8, 11), (8, 9, 14, 12), (10, 11, 13, 15), (13, 12, 14, 15), (0, 1, 7, 4), (8, 12, 13, 11)])
me_plane_058.polygons.foreach_set('material_index', [0, 0, 0, 0, 0, 0, 0, 0, 0, 1, 1])
me_plane_058.materials.append(mat_frame)
me_plane_058.materials.append(mat_interior)
me_plane_058.use_remesh_preserve_volume = False
me_plane_058.use_remesh_preserve_attributes = False
me_plane_058.use_mirror_vertex_groups = False
me_plane_058.update()
me_plane_057 = bpy.data.meshes.new('Plane.057')
me_plane_057.from_pydata([(-0.85, 2.95, 2.3), (-0.85, 2.7, 2.3), (-0.9, 2.7, 2.3), (-0.9, 3.0, 2.3), (-0.57, 2.95, 2.3), (-0.55, 3.0, 2.3), (-0.55, 2.7, 2.3), (-0.57, 2.7, 2.3), (-0.85, 2.65, 2.3), (-0.9, 2.65, 2.3), (-0.55, 2.65, 2.3), (-0.57, 2.65, 2.3), (-0.85, 2.05, 2.3), (-0.57, 2.05, 2.3), (-0.9, 2.0, 2.3), (-0.55, 2.0, 2.3)], [], [(0, 3, 2, 1), (3, 0, 4, 5), (5, 4, 7, 6), (1, 2, 9, 8), (6, 7, 11, 10), (7, 1, 8, 11), (8, 9, 14, 12), (10, 11, 13, 15), (13, 12, 14, 15), (0, 1, 7, 4), (8, 12, 13, 11)])
me_plane_057.polygons.foreach_set('material_index', [0, 0, 0, 0, 0, 0, 0, 0, 0, 1, 1])
me_plane_057.materials.append(mat_frame)
me_plane_057.materials.append(mat_interior)
me_plane_057.use_remesh_preserve_volume = False
me_plane_057.use_remesh_preserve_attributes = False
me_plane_057.use_mirror_vertex_groups = False
me_plane_057.update()
me_plane_031 = bpy.data.meshes.new('Plane.031')
me_plane_031.from_pydata([(-0.53, 2.95, 2.3), (-0.53, 2.7, 2.3), (-0.55, 2.7, 2.3), (-0.55, 3.0, 2.3), (-0.07, 2.95, 2.3), (-0.05, 3.0, 2.3), (-0.05, 2.7, 2.3), (-0.07, 2.7, 2.3), (-0.53, 2.65, 2.3), (-0.55, 2.65, 2.3), (-0.05, 2.65, 2.3), (-0.07, 2.65, 2.3), (-0.53, 2.05, 2.3), (-0.07, 2.05, 2.3), (-0.55, 2.0, 2.3), (-0.05, 2.0, 2.3)], [], [(0, 3, 2, 1), (3, 0, 4, 5), (5, 4, 7, 6), (1, 2, 9, 8), (6, 7, 11, 10), (7, 1, 8, 11), (8, 9, 14, 12), (10, 11, 13, 15), (13, 12, 14, 15), (0, 1, 7, 4), (8, 12, 13, 11)])
me_plane_031.polygons.foreach_set('material_index', [0, 0, 0, 0, 0, 0, 0, 0, 0, 1, 1])
me_plane_031.materials.append(mat_frame)
me_plane_031.materials.append(mat_interior)
me_plane_031.use_remesh_preserve_volume = False
me_plane_031.use_remesh_preserve_attributes = False
me_plane_031.use_mirror_vertex_groups = False
me_plane_031.update()
me_plane_029 = bpy.data.meshes.new('Plane.029')
me_plane_029.from_pydata([(-0.95, 2.95, 2.25), (-0.95, 2.7, 2.25), (-0.9, 2.7, 2.3), (-0.9, 3.0, 2.3), (-1.15, 2.95, 2.05), (-1.2, 3.0, 2.0), (-1.2, 2.7, 2.0), (-1.15, 2.7, 2.05), (-0.95, 2.65, 2.25), (-0.9, 2.65, 2.3), (-1.2, 2.65, 2.0), (-1.15, 2.65, 2.05), (-0.95, 2.05, 2.25), (-1.15, 2.05, 2.05), (-0.9, 2.0, 2.3), (-1.2, 2.0, 2.0)], [], [(0, 3, 2, 1), (3, 0, 4, 5), (5, 4, 7, 6), (1, 2, 9, 8), (6, 7, 11, 10), (7, 1, 8, 11), (8, 9, 14, 12), (10, 11, 13, 15), (13, 12, 14, 15), (0, 1, 7, 4), (8, 12, 13, 11)])
me_plane_029.polygons.foreach_set('material_index', [0, 0, 0, 0, 0, 0, 0, 0, 0, 1, 1])
me_plane_029.materials.append(mat_frame)
me_plane_029.materials.append(mat_interior)
me_plane_029.use_remesh_preserve_volume = False
me_plane_029.use_remesh_preserve_attributes = False
me_plane_029.use_mirror_vertex_groups = False
me_plane_029.update()
me_plane_028 = bpy.data.meshes.new('Plane.028')
me_plane_028.from_pydata([(-0.95, 1.45, 2.25), (-0.95, 1.2, 2.25), (-0.9, 1.2, 2.3), (-0.9, 1.5, 2.3), (-1.15, 1.45, 2.05), (-1.2, 1.5, 2.0), (-1.2, 1.2, 2.0), (-1.15, 1.2, 2.05), (-0.95, 1.15, 2.25), (-0.9, 1.15, 2.3), (-1.2, 1.15, 2.0), (-1.15, 1.15, 2.05), (-0.95, 0.55, 2.25), (-1.15, 0.55, 2.05), (-0.9, 0.5, 2.3), (-1.2, 0.5, 2.0)], [], [(0, 3, 2, 1), (3, 0, 4, 5), (5, 4, 7, 6), (1, 2, 9, 8), (6, 7, 11, 10), (7, 1, 8, 11), (8, 9, 14, 12), (10, 11, 13, 15), (13, 12, 14, 15), (0, 1, 7, 4), (8, 12, 13, 11)])
me_plane_028.polygons.foreach_set('material_index', [0, 0, 0, 0, 0, 0, 0, 0, 0, 1, 1])
me_plane_028.materials.append(mat_frame)
me_plane_028.materials.append(mat_interior)
me_plane_028.use_remesh_preserve_volume = False
me_plane_028.use_remesh_preserve_attributes = False
me_plane_028.use_mirror_vertex_groups = False
me_plane_028.update()
me_plane_026 = bpy.data.meshes.new('Plane.026')
me_plane_026.from_pydata([(-0.53, 1.45, 2.3), (-0.53, 1.2, 2.3), (-0.55, 1.2, 2.3), (-0.55, 1.5, 2.3), (-0.07, 1.45, 2.3), (-0.05, 1.5, 2.3), (-0.05, 1.2, 2.3), (-0.07, 1.2, 2.3), (-0.53, 1.15, 2.3), (-0.55, 1.15, 2.3), (-0.05, 1.15, 2.3), (-0.07, 1.15, 2.3), (-0.53, 0.55, 2.3), (-0.07, 0.55, 2.3), (-0.55, 0.5, 2.3), (-0.05, 0.5, 2.3)], [], [(0, 3, 2, 1), (3, 0, 4, 5), (5, 4, 7, 6), (1, 2, 9, 8), (6, 7, 11, 10), (7, 1, 8, 11), (8, 9, 14, 12), (10, 11, 13, 15), (13, 12, 14, 15), (0, 1, 7, 4), (8, 12, 13, 11)])
me_plane_026.polygons.foreach_set('material_index', [0, 0, 0, 0, 0, 0, 0, 0, 0, 1, 1])
me_plane_026.materials.append(mat_frame)
me_plane_026.materials.append(mat_interior)
me_plane_026.use_remesh_preserve_volume = False
me_plane_026.use_remesh_preserve_attributes = False
me_plane_026.use_mirror_vertex_groups = False
me_plane_026.update()
me_plane_025 = bpy.data.meshes.new('Plane.025')
me_plane_025.from_pydata([(-0.85, 1.45, 2.3), (-0.85, 1.2, 2.3), (-0.9, 1.2, 2.3), (-0.9, 1.5, 2.3), (-0.57, 1.45, 2.3), (-0.55, 1.5, 2.3), (-0.55, 1.2, 2.3), (-0.57, 1.2, 2.3), (-0.85, 1.15, 2.3), (-0.9, 1.15, 2.3), (-0.55, 1.15, 2.3), (-0.57, 1.15, 2.3), (-0.85, 0.55, 2.3), (-0.57, 0.55, 2.3), (-0.9, 0.5, 2.3), (-0.55, 0.5, 2.3)], [], [(0, 3, 2, 1), (3, 0, 4, 5), (5, 4, 7, 6), (1, 2, 9, 8), (6, 7, 11, 10), (7, 1, 8, 11), (8, 9, 14, 12), (10, 11, 13, 15), (13, 12, 14, 15), (0, 1, 7, 4), (8, 12, 13, 11)])
me_plane_025.polygons.foreach_set('material_index', [0, 0, 0, 0, 0, 0, 0, 0, 0, 1, 1])
me_plane_025.materials.append(mat_frame)
me_plane_025.materials.append(mat_interior)
me_plane_025.use_remesh_preserve_volume = False
me_plane_025.use_remesh_preserve_attributes = False
me_plane_025.use_mirror_vertex_groups = False
me_plane_025.update()
me_plane_024 = bpy.data.meshes.new('Plane.024')
me_plane_024.from_pydata([(-0.03, 1.45, 2.3), (-0.03, 1.2, 2.3), (-0.05, 1.2, 2.3), (-0.05, 1.5, 2.3), (0.25, 1.45, 2.3), (0.3, 1.5, 2.3), (0.3, 1.2, 2.3), (0.25, 1.2, 2.3), (-0.03, 1.15, 2.3), (-0.05, 1.15, 2.3), (0.3, 1.15, 2.3), (0.25, 1.15, 2.3), (-0.03, 0.55, 2.3), (0.25, 0.55, 2.3), (-0.05, 0.5, 2.3), (0.3, 0.5, 2.3)], [], [(0, 3, 2, 1), (3, 0, 4, 5), (5, 4, 7, 6), (1, 2, 9, 8), (6, 7, 11, 10), (7, 1, 8, 11), (8, 9, 14, 12), (10, 11, 13, 15), (13, 12, 14, 15), (0, 1, 7, 4), (8, 12, 13, 11)])
me_plane_024.polygons.foreach_set('material_index', [0, 0, 0, 0, 0, 0, 0, 0, 0, 1, 1])
me_plane_024.materials.append(mat_frame)
me_plane_024.materials.append(mat_interior)
me_plane_024.use_remesh_preserve_volume = False
me_plane_024.use_remesh_preserve_attributes = False
me_plane_024.use_mirror_vertex_groups = False
me_plane_024.update()
me_plane_020 = bpy.data.meshes.new('Plane.020')
me_plane_020.from_pydata([(0.35, 1.45, 2.25), (0.35, 1.2, 2.25), (0.3, 1.2, 2.3), (0.3, 1.5, 2.3), (0.55, 1.45, 2.05), (0.6, 1.5, 2.0), (0.6, 1.2, 2.0), (0.55, 1.2, 2.05), (0.35, 1.15, 2.25), (0.3, 1.15, 2.3), (0.6, 1.15, 2.0), (0.55, 1.15, 2.05), (0.35, 0.55, 2.25), (0.55, 0.55, 2.05), (0.3, 0.5, 2.3), (0.6, 0.5, 2.0)], [], [(0, 3, 2, 1), (3, 0, 4, 5), (5, 4, 7, 6), (1, 2, 9, 8), (6, 7, 11, 10), (7, 1, 8, 11), (8, 9, 14, 12), (10, 11, 13, 15), (13, 12, 14, 15), (0, 1, 7, 4), (8, 12, 13, 11)])
me_plane_020.polygons.foreach_set('material_index', [0, 0, 0, 0, 0, 0, 0, 0, 0, 1, 1])
me_plane_020.materials.append(mat_frame)
me_plane_020.materials.append(mat_interior)
me_plane_020.use_remesh_preserve_volume = False
me_plane_020.use_remesh_preserve_attributes = False
me_plane_020.use_mirror_vertex_groups = False
me_plane_020.update()
me_plane_015 = bpy.data.meshes.new('Plane.015')
me_plane_015.from_pydata([(1.05, 1.2, 2.0), (0.68, 1.2, 2.0), (1.0, 1.15, 2.0), (0.72, 1.15, 2.0), (0.72, 0.55, 2.0), (1.0, 0.55, 2.0), (0.68, 0.5, 2.0), (1.05, 0.5, 2.0)], [], [(1, 0, 2, 3), (3, 1, 6, 4), (0, 2, 5, 7), (4, 5, 7, 6), (2, 3, 4, 5)])
me_plane_015.polygons.foreach_set('material_index', [0, 0, 0, 0, 1])
me_plane_015.materials.append(mat_frame)
me_plane_015.materials.append(mat_interior)
me_plane_015.use_remesh_preserve_volume = False
me_plane_015.use_remesh_preserve_attributes = False
me_plane_015.use_mirror_vertex_groups = False
me_plane_015.update()
me_cube_003 = bpy.data.meshes.new('Cube.003')
me_cube_003.from_pydata([(0.6, 2.543e-07, -2.0), (0.6, 0.5, -2.0), (0.3, 0.5, -2.3), (0.3, 2.317e-07, -2.3), (-0.9, 2.317e-07, -2.3), (-0.9, 0.5, -2.3), (-1.2, 2.543e-07, -2.0), (-1.2, 0.5, -2.0)], [], [(1, 0, 3, 2), (2, 3, 4, 5), (5, 4, 6, 7)])
me_cube_003.materials.append(mat_brick)
me_cube_003.use_remesh_preserve_volume = False
me_cube_003.use_remesh_preserve_attributes = False
me_cube_003.use_mirror_vertex_groups = False
me_cube_003.update()
me_plane_014 = bpy.data.meshes.new('Plane.014')
me_plane_014.from_pydata([(1.0, 1.25, 2.5), (1.0, 1.0, 2.5), (0.95, 1.0, 2.5), (0.95, 1.3, 2.5), (1.28, 1.25, 2.5), (1.28, 1.3, 2.5), (1.32, 1.3, 2.5), (1.32, 1.25, 2.5), (1.65, 1.3, 2.5), (1.6, 1.25, 2.5), (1.65, 1.0, 2.5), (1.6, 1.0, 2.5), (1.32, 1.0, 2.5), (1.28, 1.0, 2.5), (1.0, 0.95, 2.5), (0.95, 0.95, 2.5), (1.65, 0.95, 2.5), (1.6, 0.95, 2.5), (1.28, 0.95, 2.5), (1.32, 0.95, 2.5), (0.95, 0.35, 2.5), (1.0, 0.35, 2.5), (1.32, 0.35, 2.5), (1.28, 0.35, 2.5), (1.6, 0.35, 2.5), (1.65, 0.35, 2.5), (0.95, 0.3, 2.5), (1.0, 0.3, 2.5), (1.32, 0.3, 2.5), (1.28, 0.3, 2.5), (1.6, 0.3, 2.5), (1.65, 0.3, 2.5)], [], [(0, 3, 2, 1), (3, 0, 4, 5), (5, 4, 7, 6), (6, 7, 9, 8), (8, 9, 11, 10), (7, 4, 13, 12), (1, 2, 15, 14), (10, 11, 17, 16), (12, 13, 18, 19), (13, 1, 14, 18), (12, 11, 17, 19), (14, 15, 20, 21), (19, 18, 23, 22), (16, 17, 24, 25), (21, 20, 26, 27), (22, 23, 29, 28), (25, 24, 30, 31), (22, 24, 30, 28), (23, 21, 27, 29), (0, 1, 13, 4), (14, 21, 23, 18), (17, 19, 22, 24), (7, 12, 11, 9)])
me_plane_014.polygons.foreach_set('material_index', [0, 0, 0, 0, 0, 0, 0, 0, 0, 0, 0, 0, 0, 0, 0, 0, 0, 0, 0, 1, 1, 1, 1])
me_plane_014.materials.append(mat_frame)
me_plane_014.materials.append(mat_interior)
me_plane_014.use_remesh_preserve_volume = False
me_plane_014.use_remesh_preserve_attributes = False
me_plane_014.use_mirror_vertex_groups = False
me_plane_014.update()
me_plane_013 = bpy.data.meshes.new('Plane.013')
me_plane_013.from_pydata([(1.0, 2.85, 2.5), (1.0, 2.6, 2.5), (0.95, 2.6, 2.5), (0.95, 2.9, 2.5), (1.28, 2.85, 2.5), (1.28, 2.9, 2.5), (1.32, 2.9, 2.5), (1.32, 2.85, 2.5), (1.65, 2.9, 2.5), (1.6, 2.85, 2.5), (1.65, 2.6, 2.5), (1.6, 2.6, 2.5), (1.32, 2.6, 2.5), (1.28, 2.6, 2.5), (1.0, 2.55, 2.5), (0.95, 2.55, 2.5), (1.65, 2.55, 2.5), (1.6, 2.55, 2.5), (1.28, 2.55, 2.5), (1.32, 2.55, 2.5), (0.95, 1.95, 2.5), (1.0, 1.95, 2.5), (1.32, 1.95, 2.5), (1.28, 1.95, 2.5), (1.6, 1.95, 2.5), (1.65, 1.95, 2.5), (0.95, 1.9, 2.5), (1.0, 1.9, 2.5), (1.32, 1.9, 2.5), (1.28, 1.9, 2.5), (1.6, 1.9, 2.5), (1.65, 1.9, 2.5)], [], [(0, 3, 2, 1), (3, 0, 4, 5), (5, 4, 7, 6), (6, 7, 9, 8), (8, 9, 11, 10), (7, 4, 13, 12), (1, 2, 15, 14), (10, 11, 17, 16), (12, 13, 18, 19), (13, 1, 14, 18), (12, 11, 17, 19), (14, 15, 20, 21), (19, 18, 23, 22), (16, 17, 24, 25), (21, 20, 26, 27), (22, 23, 29, 28), (25, 24, 30, 31), (22, 24, 30, 28), (23, 21, 27, 29), (0, 1, 13, 4), (14, 21, 23, 18), (17, 19, 22, 24), (7, 12, 11, 9)])
me_plane_013.polygons.foreach_set('material_index', [0, 0, 0, 0, 0, 0, 0, 0, 0, 0, 0, 0, 0, 0, 0, 0, 0, 0, 0, 1, 1, 1, 1])
me_plane_013.materials.append(mat_frame)
me_plane_013.materials.append(mat_interior)
me_plane_013.use_remesh_preserve_volume = False
me_plane_013.use_remesh_preserve_attributes = False
me_plane_013.use_mirror_vertex_groups = False
me_plane_013.update()
me_plane_012 = bpy.data.meshes.new('Plane.012')
me_plane_012.from_pydata([(-0.3, 2.25, 2.5), (-0.3, 2.02, 2.5), (-0.35, 2.02, 2.5), (-0.35, 2.3, 2.5), (-0.12, 2.25, 2.5), (-0.12, 2.3, 2.5), (-0.08, 2.3, 2.5), (-0.08, 2.25, 2.5), (0.15, 2.3, 2.5), (0.1, 2.25, 2.5), (0.15, 2.02, 2.5), (0.1, 2.02, 2.5), (-0.08, 2.02, 2.5), (-0.12, 2.02, 2.5), (-0.3, 1.98, 2.5), (-0.35, 1.98, 2.5), (0.15, 1.98, 2.5), (0.1, 1.98, 2.5), (-0.12, 1.98, 2.5), (-0.08, 1.98, 2.5), (-0.35, 1.75, 2.5), (-0.3, 1.75, 2.5), (-0.08, 1.75, 2.5), (-0.12, 1.75, 2.5), (0.1, 1.75, 2.5), (0.15, 1.75, 2.5), (-0.35, 1.7, 2.5), (-0.3, 1.7, 2.5), (-0.08, 1.7, 2.5), (-0.12, 1.7, 2.5), (0.1, 1.7, 2.5), (0.15, 1.7, 2.5)], [], [(0, 3, 2, 1), (3, 0, 4, 5), (5, 4, 7, 6), (6, 7, 9, 8), (8, 9, 11, 10), (7, 4, 13, 12), (1, 2, 15, 14), (10, 11, 17, 16), (12, 13, 18, 19), (13, 1, 14, 18), (12, 11, 17, 19), (14, 15, 20, 21), (19, 18, 23, 22), (16, 17, 24, 25), (21, 20, 26, 27), (22, 23, 29, 28), (25, 24, 30, 31), (22, 24, 30, 28), (23, 21, 27, 29), (0, 1, 13, 4), (14, 21, 23, 18), (17, 19, 22, 24), (7, 12, 11, 9)])
me_plane_012.polygons.foreach_set('material_index', [0, 0, 0, 0, 0, 0, 0, 0, 0, 0, 0, 0, 0, 0, 0, 0, 0, 0, 0, 1, 1, 1, 1])
me_plane_012.materials.append(mat_frame)
me_plane_012.materials.append(mat_interior)
me_plane_012.use_remesh_preserve_volume = False
me_plane_012.use_remesh_preserve_attributes = False
me_plane_012.use_mirror_vertex_groups = False
me_plane_012.update()
me_plane_008 = bpy.data.meshes.new('Plane.008')
me_plane_008.from_pydata([(-1.6, 1.25, 2.5), (-1.6, 1.0, 2.5), (-1.65, 1.0, 2.5), (-1.65, 1.3, 2.5), (-1.32, 1.25, 2.5), (-1.32, 1.3, 2.5), (-1.28, 1.3, 2.5), (-1.28, 1.25, 2.5), (-0.95, 1.3, 2.5), (-1.0, 1.25, 2.5), (-0.95, 1.0, 2.5), (-1.0, 1.0, 2.5), (-1.28, 1.0, 2.5), (-1.32, 1.0, 2.5), (-1.6, 0.95, 2.5), (-1.65, 0.95, 2.5), (-0.95, 0.95, 2.5), (-1.0, 0.95, 2.5), (-1.32, 0.95, 2.5), (-1.28, 0.95, 2.5), (-1.65, 0.35, 2.5), (-1.6, 0.35, 2.5), (-1.28, 0.35, 2.5), (-1.32, 0.35, 2.5), (-1.0, 0.35, 2.5), (-0.95, 0.35, 2.5), (-1.65, 0.3, 2.5), (-1.6, 0.3, 2.5), (-1.28, 0.3, 2.5), (-1.32, 0.3, 2.5), (-1.0, 0.3, 2.5), (-0.95, 0.3, 2.5)], [], [(0, 3, 2, 1), (3, 0, 4, 5), (5, 4, 7, 6), (6, 7, 9, 8), (8, 9, 11, 10), (7, 4, 13, 12), (1, 2, 15, 14), (10, 11, 17, 16), (12, 13, 18, 19), (13, 1, 14, 18), (12, 11, 17, 19), (14, 15, 20, 21), (19, 18, 23, 22), (16, 17, 24, 25), (21, 20, 26, 27), (22, 23, 29, 28), (25, 24, 30, 31), (22, 24, 30, 28), (23, 21, 27, 29), (0, 1, 13, 4), (14, 21, 23, 18), (17, 19, 22, 24), (7, 12, 11, 9)])
me_plane_008.polygons.foreach_set('material_index', [0, 0, 0, 0, 0, 0, 0, 0, 0, 0, 0, 0, 0, 0, 0, 0, 0, 0, 0, 1, 1, 1, 1])
me_plane_008.materials.append(mat_frame)
me_plane_008.materials.append(mat_interior)
me_plane_008.use_remesh_preserve_volume = False
me_plane_008.use_remesh_preserve_attributes = False
me_plane_008.use_mirror_vertex_groups = False
me_plane_008.update()
me_plane_007 = bpy.data.meshes.new('Plane.007')
me_plane_007.from_pydata([(1.3, 2.85, 2.0), (1.3, 2.6, 2.0), (1.25, 2.6, 2.0), (1.25, 2.9, 2.0), (1.58, 2.85, 2.0), (1.58, 2.9, 2.0), (1.62, 2.9, 2.0), (1.62, 2.85, 2.0), (1.95, 2.9, 2.0), (1.9, 2.85, 2.0), (1.95, 2.6, 2.0), (1.9, 2.6, 2.0), (1.62, 2.6, 2.0), (1.58, 2.6, 2.0), (1.3, 2.55, 2.0), (1.25, 2.55, 2.0), (1.95, 2.55, 2.0), (1.9, 2.55, 2.0), (1.58, 2.55, 2.0), (1.62, 2.55, 2.0), (1.25, 1.95, 2.0), (1.3, 1.95, 2.0), (1.62, 1.95, 2.0), (1.58, 1.95, 2.0), (1.9, 1.95, 2.0), (1.95, 1.95, 2.0), (1.25, 1.9, 2.0), (1.3, 1.9, 2.0), (1.62, 1.9, 2.0), (1.58, 1.9, 2.0), (1.9, 1.9, 2.0), (1.95, 1.9, 2.0)], [], [(0, 3, 2, 1), (3, 0, 4, 5), (5, 4, 7, 6), (6, 7, 9, 8), (8, 9, 11, 10), (7, 4, 13, 12), (1, 2, 15, 14), (10, 11, 17, 16), (12, 13, 18, 19), (13, 1, 14, 18), (12, 11, 17, 19), (14, 15, 20, 21), (19, 18, 23, 22), (16, 17, 24, 25), (21, 20, 26, 27), (22, 23, 29, 28), (25, 24, 30, 31), (22, 24, 30, 28), (23, 21, 27, 29), (0, 1, 13, 4), (14, 21, 23, 18), (17, 19, 22, 24), (7, 12, 11, 9)])
me_plane_007.polygons.foreach_set('material_index', [0, 0, 0, 0, 0, 0, 0, 0, 0, 0, 0, 0, 0, 0, 0, 0, 0, 0, 0, 1, 1, 1, 1])
me_plane_007.materials.append(mat_frame)
me_plane_007.materials.append(mat_interior)
me_plane_007.use_remesh_preserve_volume = False
me_plane_007.use_remesh_preserve_attributes = False
me_plane_007.use_mirror_vertex_groups = False
me_plane_007.update()
me_plane_004 = bpy.data.meshes.new('Plane.004')
me_plane_004.from_pydata([(2.0, 0.6, 2.2), (2.0, -1.661e-07, 2.2), (1.2, 1.271e-08, 2.2), (1.2, 0.6, 2.2), (1.9, 0.6, 2.2), (1.65, 0.6, 2.2), (1.55, 0.6, 2.2), (1.3, 0.6, 2.2), (2.0, 1.3, 2.2), (1.9, 1.3, 2.2), (1.65, 1.3, 2.2), (1.55, 1.3, 2.2), (1.3, 1.3, 2.2), (1.2, 1.3, 2.2), (2.0, 1.4, 2.2), (1.9, 1.4, 2.2), (1.65, 1.4, 2.2), (1.55, 1.4, 2.2), (1.3, 1.4, 2.2), (1.2, 1.4, 2.2)], [], [(5, 6, 2, 1), (0, 4, 1), (7, 3, 2), (4, 5, 1), (6, 7, 2), (4, 0, 8, 9), (5, 4, 9, 10), (6, 5, 10, 11), (7, 6, 11, 12), (3, 7, 12, 13), (9, 8, 14, 15), (10, 9, 15, 16), (11, 10, 16, 17), (12, 11, 17, 18), (13, 12, 18, 19)])
me_plane_004.polygons.foreach_set('material_index', [0, 0, 0, 0, 0, 0, 1, 0, 1, 0, 0, 0, 0, 0, 0])
me_plane_004.materials.append(mat_front_door)
me_plane_004.materials.append(mat_interior)
me_plane_004.use_remesh_preserve_volume = False
me_plane_004.use_remesh_preserve_attributes = False
me_plane_004.use_mirror_vertex_groups = False
me_plane_004.update()
me_plane_002 = bpy.data.meshes.new('Plane.002')
me_plane_002.from_pydata([(-1.8, 1.3, 2.0), (-1.8, -1.51e-07, 2.0), (-3.8, 2.781e-08, 2.0), (-3.8, 1.3, 2.0)], [], [(0, 3, 2, 1)])
me_plane_002.materials.append(mat_garage_door)
me_plane_002.use_remesh_preserve_volume = False
me_plane_002.use_remesh_preserve_attributes = False
me_plane_002.use_mirror_vertex_groups = False
me_plane_002.update()
me_cube_002 = bpy.data.meshes.new('Cube.002')
me_cube_002.from_pydata([(2.0, 1.5, 2.5), (2.0, -7.093e-07, 2.5), (1.8, 1.5, 2.5), (1.8, -7.093e-07, 2.5), (1.8, -6.64e-07, 4.1), (1.8, 1.5, 4.1), (2.0, -6.64e-07, 4.1), (2.0, 1.5, 4.1), (1.8, 0.45, 4.1), (2.0, 0.45, 4.1), (2.0, 0.45, 4.3), (1.8, 0.45, 4.3), (2.0, 1.5, 4.3), (2.0, -6.64e-07, 4.3), (1.8, 1.5, 4.3), (1.8, -6.64e-07, 4.3), (-4.3, -6.64e-07, 4.3), (-4.3, 0.45, 4.3), (-4.1, 0.45, 4.1), (-4.1, -6.64e-07, 4.1), (-4.1, -4.979e-07, 1.9), (-4.1, 0.45, 1.9), (-4.3, 0.45, 1.9), (-4.3, -4.828e-07, 1.9), (-4.3, -4.375e-07, 1.3), (-4.3, 0.45, 1.3), (-4.1, 0.45, 1.3), (-4.1, -4.526e-07, 1.3), (-4.1, -4.526e-07, -1.6), (-4.1, 0.45, -1.6), (-4.3, 0.45, -1.6), (-4.3, -4.375e-07, -1.6), (-4.3, -2.639e-07, -3.9), (-4.3, 0.45, -3.9), (-1.9, 0.45, -3.9), (-1.9, -2.79e-07, -3.9), (-1.9, -2.79e-07, -4.1), (-1.9, 0.45, -4.1), (-4.3, 0.45, -4.1), (-4.3, -2.639e-07, -4.1)], [], [(2, 0, 7, 5), (8, 3, 2), (5, 8, 2), (8, 4, 3), (9, 0, 1), (6, 9, 1), (7, 0, 9), (7, 9, 10, 12), (9, 6, 13, 10), (8, 5, 14, 11), (5, 7, 12, 14), (6, 4, 15, 13), (12, 10, 11, 14), (10, 13, 15, 11), (15, 4, 19, 16), (11, 15, 16, 17), (8, 11, 17, 18), (4, 8, 18, 19), (19, 18, 21, 20), (18, 17, 22, 21), (17, 16, 23, 22), (16, 19, 20, 23), (20, 21, 22, 23), (27, 26, 25, 24), (26, 27, 28, 29), (25, 26, 29, 30), (24, 25, 30, 31), (27, 24, 31, 28), (30, 29, 28, 31), (33, 34, 35, 32), (35, 34, 37, 36), (34, 33, 38, 37), (33, 32, 39, 38), (32, 35, 36, 39), (36, 37, 38, 39)])
me_cube_002.materials.append(mat_brick)
me_cube_002.use_remesh_preserve_volume = False
me_cube_002.use_remesh_preserve_attributes = False
me_cube_002.use_mirror_vertex_groups = False
me_cube_002.update()
me_cube = bpy.data.meshes.new('Cube')
me_cube.from_pydata([(2.5, 3.0, -2.0), (-1.5, 1.5, -2.0), (-1.5, 3.0, -2.0), (2.5, 3.0, 2.0), (2.5, 1.5, 2.0), (-1.5, 1.5, 2.0), (-1.5, 3.0, 2.0), (2.5, 1.5, -2.0), (2.5, 1.351e-07, -2.0), (-1.5, 3.139e-07, -2.0), (2.5, -6.715e-07, 2.0), (-1.5, 2.225e-07, 2.0), (0.5, 4.5, 3.199e-07), (-4.1, 2.225e-07, 2.0), (-4.1, 3.139e-07, -2.0), (-4.1, 1.5, 2.0), (-4.1, 1.5, -2.0), (0.5, 1.5, 2.0), (0.5, -2.245e-07, 2.0), (0.5, -2.245e-07, 3.0), (-1.5, -2.245e-07, 3.0), (0.5, -6.715e-07, 3.0), (0.5, -6.715e-07, 2.0), (-1.5, -2.245e-07, 2.0), (-1.5, 1.5, 2.0), (0.5, 1.5, 2.0), (0.5, 1.5, 3.0), (-1.5, 1.5, 3.0), (2.067, 1.947e-07, -2.0), (1.133, 2.543e-07, -2.0), (1.133, 1.5, -2.0), (2.067, 1.5, -2.0), (1.133, 2.547e-07, -2.2), (1.133, 1.5, -2.2), (2.067, 1.951e-07, -2.2), (2.067, 1.5, -2.2), (0.9, 3.0, -2.0), (-0.3, 3.9, -0.8), (-0.3, 3.9, -2.3), (0.9, 3.0, -2.3), (-1.5, 3.0, -2.3)], [(17, 18), (18, 19), (19, 20)], [(0, 3, 4, 7), (1, 5, 6, 2), (7, 4, 10, 8), (3, 12, 6), (0, 12, 3), (1, 9, 14, 16), (11, 5, 15, 13), (5, 1, 16, 15), (14, 13, 15, 16), (17, 3, 6), (5, 17, 6), (17, 4, 3), (4, 17, 24, 25), (10, 4, 25, 22), (26, 27, 20, 21), (22, 25, 26, 21), (25, 24, 27, 26), (24, 23, 20, 27), (31, 0, 7), (30, 1, 2), (8, 28, 31, 7), (29, 9, 1, 30), (29, 30, 33, 32), (31, 28, 34, 35), (30, 31, 35, 33), (34, 32, 33, 35), (12, 37, 6), (37, 2, 6), (0, 36, 37, 12), (36, 31, 30), (2, 36, 30), (36, 0, 31), (37, 36, 39, 38), (2, 37, 38, 40), (36, 2, 40, 39), (39, 40, 38)])
me_cube.polygons.foreach_set('material_index', [1, 1, 0, 2, 2, 0, 0, 3, 0, 1, 1, 1, 3, 0, 0, 0, 3, 0, 1, 1, 0, 0, 0, 0, 3, 0, 2, 2, 2, 1, 1, 1, 2, 2, 1, 4])
me_cube.materials.append(mat_brick)
me_cube.materials.append(mat_maincolour1)
me_cube.materials.append(mat_tiles)
me_cube.materials.append(mat_feltroof)
me_cube.materials.append(mat_walltiles)
me_cube.use_remesh_preserve_volume = False
me_cube.use_remesh_preserve_attributes = False
me_cube.use_mirror_vertex_groups = False
me_cube.update()
me_plane_001 = bpy.data.meshes.new('Plane.001')
me_plane_001.from_pydata([(1.95, -1.94, 0.0001214), (1.95, -2.65, 0.0001214), (1.24, -2.65, 0.0001214), (1.24, -1.94, 0.0001214), (-1.55, -1.94, 0.0001214), (-1.55, -2.65, 0.0001214), (-4.06, -2.65, 0.0001214), (-4.06, -1.94, 0.0001214), (1.95, -3.35, 0.0001214), (1.24, -3.35, 0.0001214), (-1.55, -3.35, 0.0001214), (-4.06, -3.35, 0.0001214), (1.95, -4.25, 0.0001214), (1.24, -4.25, 0.0001214), (-1.55, -4.25, 0.0001214), (-4.06, -4.25, 0.0001214), (3.05, -2.65, 0.0001214), (3.05, -3.35, 0.0001214), (3.75, -2.65, 0.0001214), (3.75, -3.35, 0.0001214), (3.75, 1.85, 0.0001214), (3.05, 1.85, 0.0001214)], [], [(0, 3, 2, 1), (4, 7, 6, 5), (1, 2, 9, 8), (5, 6, 11, 10), (8, 9, 13, 12), (10, 11, 15, 14), (2, 5, 10, 9), (1, 8, 17, 16), (16, 17, 19, 18), (16, 18, 20, 21)])
me_plane_001.materials.append(mat_pavement)
me_plane_001.use_remesh_preserve_volume = False
me_plane_001.use_remesh_preserve_attributes = False
me_plane_001.use_mirror_vertex_groups = False
me_plane_001.update()
me_sphere = bpy.data.meshes.new('Sphere')
me_sphere.from_pydata([(-1.333e-06, 1.25e-06, 31.62), (-22.88, 16.62, 14.14), (8.74, 26.9, 14.14), (28.28, 4.856e-07, 14.14), (-8.74, 26.9, -14.14), (22.88, 16.62, -14.14), (-28.28, -7.508e-07, -14.14), (1.432e-06, -1.515e-06, -31.62), (-13.45, 9.772, 26.9), (5.137, 15.81, 26.9), (-8.313, 25.58, 16.63), (-26.9, 5.941e-07, 16.63), (16.63, 1.043e-06, 26.9), (21.76, 15.81, 16.63), (-30.08, 9.772, -1.941e-06), (-18.59, 25.58, -2.13e-06), (4.973e-08, 31.62, -1.581e-06), (18.59, 25.58, -5.047e-07), (30.08, 9.772, 6.886e-07), (-21.76, 15.81, -16.63), (8.313, 25.58, -16.63), (26.9, -8.593e-07, -16.63), (-16.63, -1.308e-06, -26.9), (-5.137, 15.81, -26.9), (13.45, 9.772, -26.9), (-24.33, 17.68, -2.035e-06), (-20.73, 21.1, 7.071), (-21.46, 21.63, -2.082e-06), (-19.66, 23.34, 3.536), (-22.53, 19.39, 3.536), (-22.9, 19.65, -2.059e-06), (-20.02, 23.61, -2.106e-06), (-20.2, 22.22, 5.303), (-19.12, 24.46, 1.768), (-21.63, 20.25, 5.303), (-23.43, 18.53, 1.768), (-20.56, 22.49, 1.768), (-21.1, 21.37, 3.536), (-22.0, 20.51, 1.768), (-22.18, 20.64, -2.071e-06), (-20.74, 22.62, -2.094e-06), (-19.93, 22.78, 4.419), (-19.39, 23.9, 2.652), (-22.08, 19.82, 4.419), (-22.98, 18.96, 2.652), (-21.01, 22.06, 0.8839), (-20.11, 22.92, 2.652), (-21.82, 20.38, 3.536), (-20.38, 22.36, 3.536), (-21.73, 21.07, 0.8839), (-22.26, 19.95, 2.652), (-20.29, 23.05, 0.8839), (-19.57, 24.04, 0.8839), (-19.84, 23.48, 1.768), (-20.83, 21.93, 2.652), (-21.55, 20.94, 2.652), (-21.28, 21.5, 1.768), (-23.16, 19.09, 0.8839), (-22.45, 20.08, 0.8839), (-22.71, 19.52, 1.768), (-21.37, 20.81, 4.419), (-20.65, 21.8, 4.419), (-20.92, 21.24, 5.303), (-6.725, 4.886, 29.26), (-18.17, 13.2, 20.52), (2.569, 7.906, 29.26), (6.939, 21.36, 20.52), (0.2137, 26.24, 15.38), (-15.6, 21.1, 15.38), (-24.89, 8.312, 15.38), (-29.18, 4.886, -7.071), (-26.48, 13.2, 7.071), (-13.66, 26.24, -7.071), (4.37, 29.26, 7.071), (-4.37, 29.26, -7.071), (13.66, 26.24, 7.071), (20.73, 21.1, -7.071), (-25.02, 7.906, -15.38), (-15.25, 21.36, -15.38), (-0.2137, 26.24, -15.38), (15.6, 21.1, -15.38), (-22.45, -1.03e-06, -20.52), (-8.313, -1.412e-06, -29.26), (-6.939, 21.36, -20.52), (-2.569, 7.906, -29.26), (18.17, 13.2, -20.52), (6.725, 4.886, -29.26), (-10.88, 17.68, 21.76), (-4.156, 12.79, 26.9), (-1.588, 20.7, 21.76), (-20.17, 4.886, 21.76), (-28.49, 4.886, 8.313), (-4.156, 28.6, 8.313), (-13.45, 25.58, 8.313), (-9.294, 28.6, -1.855e-06), (-25.92, 12.79, -8.313), (-20.17, 20.7, -8.313), (4.156, 28.6, -8.313), (9.294, 28.6, -1.043e-06), (13.45, 25.58, -8.313), (-13.45, 15.81, -21.76), (-19.19, 7.906, -21.76), (-10.88, 7.906, -26.9), (10.88, 17.68, -21.76), (1.588, 20.7, -21.76), (4.156, 12.79, -26.9), (-19.08, 24.81, 0.4419)], [], [(9, 13, 12), (3, 12, 13), (18, 3, 13), (13, 17, 18), (21, 18, 5), (30, 25, 19), (26, 32, 10), (25, 35, 1), (34, 26, 1), (31, 40, 19), (40, 27, 19), (27, 39, 19), (39, 30, 19), (32, 41, 10), (41, 28, 10), (28, 42, 10), (42, 33, 10), (51, 36, 45), (45, 40, 51), (31, 51, 40), (40, 45, 27), (51, 31, 52), (52, 53, 51), (36, 51, 53), (53, 52, 33), (42, 28, 46), (46, 53, 42), (33, 42, 53), (53, 46, 36), (54, 36, 46), (46, 48, 54), (37, 54, 48), (48, 46, 28), (54, 37, 55), (55, 56, 54), (36, 54, 56), (56, 55, 38), (49, 27, 45), (45, 56, 49), (38, 49, 56), (56, 45, 36), (50, 38, 55), (55, 47, 50), (29, 50, 47), (47, 55, 37), (30, 57, 25), (57, 35, 25), (57, 30, 58), (58, 59, 57), (35, 57, 59), (59, 58, 38), (50, 29, 44), (44, 59, 50), (38, 50, 59), (59, 44, 35), (49, 38, 58), (58, 39, 49), (27, 49, 39), (39, 58, 30), (60, 34, 43), (43, 47, 60), (37, 60, 47), (47, 43, 29), (60, 37, 61), (61, 62, 60), (34, 60, 62), (62, 61, 32), (34, 62, 26), (62, 32, 26), (41, 32, 61), (61, 48, 41), (28, 41, 48), (48, 61, 37), (35, 44, 1), (44, 29, 1), (29, 43, 1), (43, 34, 1), (68, 10, 87), (87, 64, 68), (1, 68, 64), (64, 87, 8), (88, 8, 87), (87, 89, 88), (9, 88, 89), (89, 87, 10), (67, 2, 66), (66, 89, 67), (10, 67, 89), (89, 66, 9), (88, 9, 65), (65, 63, 88), (8, 88, 63), (65, 0, 63), (90, 11, 69), (69, 64, 90), (8, 90, 64), (64, 69, 1), (9, 66, 13), (66, 2, 13), (0, 65, 12), (65, 9, 12), (91, 14, 71), (71, 69, 91), (11, 91, 69), (69, 71, 1), (92, 16, 73), (73, 67, 92), (10, 92, 67), (67, 73, 2), (92, 10, 93), (93, 94, 92), (16, 92, 94), (94, 93, 15), (72, 4, 74), (74, 94, 72), (15, 72, 94), (94, 74, 16), (17, 76, 18), (76, 5, 18), (2, 75, 13), (75, 17, 13), (77, 19, 95), (95, 70, 77), (6, 77, 70), (70, 95, 14), (78, 4, 72), (72, 96, 78), (19, 78, 96), (96, 72, 15), (79, 20, 97), (97, 74, 79), (4, 79, 74), (74, 97, 16), (98, 16, 97), (97, 99, 98), (17, 98, 99), (99, 97, 20), (80, 5, 76), (76, 99, 80), (20, 80, 99), (99, 76, 17), (98, 17, 75), (75, 73, 98), (16, 98, 73), (73, 75, 2), (100, 23, 83), (83, 78, 100), (19, 100, 78), (78, 83, 4), (100, 19, 101), (101, 102, 100), (23, 100, 102), (102, 101, 22), (82, 7, 84), (84, 102, 82), (22, 82, 102), (102, 84, 23), (81, 22, 101), (101, 77, 81), (6, 81, 77), (77, 101, 19), (103, 24, 85), (85, 80, 103), (20, 103, 80), (80, 85, 5), (103, 20, 104), (104, 105, 103), (24, 103, 105), (105, 104, 23), (84, 7, 86), (86, 105, 84), (23, 84, 105), (105, 86, 24), (83, 23, 104), (104, 79, 83), (4, 83, 79), (79, 104, 20), (5, 85, 21), (85, 24, 21), (14, 95, 25), (95, 19, 25), (1, 71, 25), (71, 14, 25), (10, 68, 26), (68, 1, 26), (19, 96, 31), (96, 15, 31), (15, 93, 33), (93, 10, 33), (52, 106, 33), (106, 15, 33), (15, 106, 31), (106, 52, 31)])
me_sphere.use_remesh_preserve_volume = False
me_sphere.use_remesh_preserve_attributes = False
me_sphere.use_mirror_vertex_groups = False
me_sphere.update()
me_plane = bpy.data.meshes.new('Plane')
me_plane.from_pydata([(4.25, 4.06, 0.0001214), (4.25, -4.25, 0.0001214), (-4.06, -4.25, 0.0001214), (-4.06, 4.06, 0.0001214)], [], [(0, 3, 2, 1)])
me_plane.materials.append(mat_transparent)
me_plane.use_remesh_preserve_volume = False
me_plane.use_remesh_preserve_attributes = False
me_plane.use_mirror_vertex_groups = False
me_plane.update()

# ---- objects
ob_cylinder_004 = bpy.data.objects.new('Cylinder.004', me_cylinder_005)
ob_cylinder_001 = bpy.data.objects.new('Cylinder.001', me_cylinder_003)
ob_cylinder_002 = bpy.data.objects.new('Cylinder.002', me_cylinder_002)
ob_cube_006 = bpy.data.objects.new('Cube.006', me_cube_006)
ob_cube_005 = bpy.data.objects.new('Cube.005', me_cube_001)
ob_plane_027 = bpy.data.objects.new('Plane.027', me_plane_009)
ob_cylinder = bpy.data.objects.new('Cylinder', me_cylinder)
ob_plane_026 = bpy.data.objects.new('Plane.026', me_plane_006)
ob_plane_025 = bpy.data.objects.new('Plane.025', me_plane_005)
ob_plane_024 = bpy.data.objects.new('Plane.024', me_plane_003)
ob_cube_004 = bpy.data.objects.new('Cube.004', me_cube_005)
ob_plane_023 = bpy.data.objects.new('Plane.023', me_plane_063)
ob_plane_022 = bpy.data.objects.new('Plane.022', me_plane_062)
ob_plane_021 = bpy.data.objects.new('Plane.021', me_plane_061)
ob_plane_020 = bpy.data.objects.new('Plane.020', me_plane_060)
ob_cube_003 = bpy.data.objects.new('Cube.003', me_cube_004)
ob_plane_019 = bpy.data.objects.new('Plane.019', me_plane_059)
ob_plane_018 = bpy.data.objects.new('Plane.018', me_plane_058)
ob_plane_017 = bpy.data.objects.new('Plane.017', me_plane_057)
ob_plane_016 = bpy.data.objects.new('Plane.016', me_plane_031)
ob_plane_015 = bpy.data.objects.new('Plane.015', me_plane_029)
ob_plane_014 = bpy.data.objects.new('Plane.014', me_plane_028)
ob_plane_013 = bpy.data.objects.new('Plane.013', me_plane_026)
ob_plane_012 = bpy.data.objects.new('Plane.012', me_plane_025)
ob_plane_011 = bpy.data.objects.new('Plane.011', me_plane_024)
ob_plane_010 = bpy.data.objects.new('Plane.010', me_plane_020)
ob_plane_009 = bpy.data.objects.new('Plane.009', me_plane_015)
ob_cube_002 = bpy.data.objects.new('Cube.002', me_cube_003)
ob_plane_008 = bpy.data.objects.new('Plane.008', me_plane_014)
ob_plane_007 = bpy.data.objects.new('Plane.007', me_plane_013)
ob_plane_006 = bpy.data.objects.new('Plane.006', me_plane_012)
ob_plane_005 = bpy.data.objects.new('Plane.005', me_plane_008)
ob_plane_004 = bpy.data.objects.new('Plane.004', me_plane_007)
ob_plane_003 = bpy.data.objects.new('Plane.003', me_plane_004)
ob_plane_002 = bpy.data.objects.new('Plane.002', me_plane_002)
ob_cube_001 = bpy.data.objects.new('Cube.001', me_cube_002)
ob_cube = bpy.data.objects.new('Cube', me_cube)
ob_plane_001 = bpy.data.objects.new('Plane.001', me_plane_001)
ob_camera = bpy.data.objects.new('Camera', cam_camera_001)
ob_sphere = bpy.data.objects.new('Sphere', me_sphere)
ob_lamp_001 = bpy.data.objects.new('Lamp.001', light_lamp)
ob_plane = bpy.data.objects.new('Plane', me_plane)

# ---- transforms, parenting, visibility, modifiers, constraints
ob_cylinder_004.location = (0.0, 0.0, -4.768e-07)
ob_cylinder_004.lock_rotations_4d = False
ob_cylinder_004.empty_display_type = 'ARROWS'
ob_cylinder_004.color = (0.0, 0.0, 0.0, 1.0)
ob_cylinder_004.lineart.crease_threshold = 0.0
ob_cylinder_001.location = (0.0, 0.0, -4.768e-07)
ob_cylinder_001.lock_rotations_4d = False
ob_cylinder_001.empty_display_type = 'ARROWS'
ob_cylinder_001.color = (0.0, 0.0, 0.0, 1.0)
ob_cylinder_001.lineart.crease_threshold = 0.0
ob_cylinder_002.location = (0.0, 0.0, 0.0)
ob_cylinder_002.lock_rotations_4d = False
ob_cylinder_002.empty_display_type = 'ARROWS'
ob_cylinder_002.color = (0.0, 0.0, 0.0, 1.0)
ob_cylinder_002.lineart.crease_threshold = 0.0
ob_cube_006.location = (0.0, 0.0, 0.0)
ob_cube_006.lock_rotations_4d = False
ob_cube_006.empty_display_type = 'ARROWS'
ob_cube_006.color = (0.0, 0.0, 0.0, 1.0)
ob_cube_006.lineart.crease_threshold = 0.0
ob_cube_005.location = (0.0, 0.0, 0.0)
ob_cube_005.lock_rotations_4d = False
ob_cube_005.empty_display_type = 'ARROWS'
ob_cube_005.color = (0.0, 0.0, 0.0, 1.0)
ob_cube_005.lineart.crease_threshold = 0.0
ob_plane_027.location = (0.0, 7.105e-15, 0.0)
ob_plane_027.rotation_euler = (1.571, -0.0, 3.142)
ob_plane_027.lock_rotations_4d = False
ob_plane_027.empty_display_type = 'ARROWS'
ob_plane_027.color = (0.0, 0.0, 0.0, 1.0)
ob_plane_027.lineart.crease_threshold = 0.0
ob_cylinder.location = (0.0, 0.0, 0.0)
ob_cylinder.lock_rotations_4d = False
ob_cylinder.empty_display_type = 'ARROWS'
ob_cylinder.color = (0.0, 0.0, 0.0, 1.0)
ob_cylinder.lineart.crease_threshold = 0.0
ob_plane_026.location = (0.0, 0.0, 0.0)
ob_plane_026.rotation_euler = (1.571, -0.0, 1.571)
ob_plane_026.lock_rotations_4d = False
ob_plane_026.empty_display_type = 'ARROWS'
ob_plane_026.color = (0.0, 0.0, 0.0, 1.0)
ob_plane_026.lineart.crease_threshold = 0.0
ob_plane_025.location = (0.0, 0.0, 5.943e-17)
ob_plane_025.rotation_euler = (1.571, -0.0, 3.142)
ob_plane_025.lock_rotations_4d = False
ob_plane_025.empty_display_type = 'ARROWS'
ob_plane_025.color = (0.0, 0.0, 0.0, 1.0)
ob_plane_025.lineart.crease_threshold = 0.0
ob_plane_024.location = (-8.836e-23, 0.0, 0.0)
ob_plane_024.rotation_euler = (1.571, -0.0, 3.142)
ob_plane_024.lock_rotations_4d = False
ob_plane_024.empty_display_type = 'ARROWS'
ob_plane_024.color = (0.0, 0.0, 0.0, 1.0)
ob_plane_024.lineart.crease_threshold = 0.0
ob_cube_004.location = (1.411e-37, 0.0, 7.006e-45)
ob_cube_004.rotation_euler = (1.571, -0.0, 1.571)
ob_cube_004.lock_rotations_4d = False
ob_cube_004.empty_display_type = 'ARROWS'
ob_cube_004.color = (0.0, 0.0, 0.0, 1.0)
ob_cube_004.lineart.crease_threshold = 0.0
ob_plane_023.location = (0.0, 1.036e-29, 0.0)
ob_plane_023.rotation_euler = (1.571, -0.0, -0.0)
ob_plane_023.scale = (1.0, 1.0, -1.0)
ob_plane_023.lock_rotations_4d = False
ob_plane_023.empty_display_type = 'ARROWS'
ob_plane_023.color = (0.0, 0.0, 0.0, 1.0)
ob_plane_023.lineart.crease_threshold = 0.0
ob_plane_022.location = (0.0, 0.0, 0.0)
ob_plane_022.rotation_euler = (1.571, -0.0, -0.0)
ob_plane_022.lock_rotations_4d = False
ob_plane_022.empty_display_type = 'ARROWS'
ob_plane_022.color = (0.0, 0.0, 0.0, 1.0)
ob_plane_022.lineart.crease_threshold = 0.0
ob_plane_021.location = (0.0, 0.0, 0.0)
ob_plane_021.rotation_euler = (1.571, -0.0, 1.571)
ob_plane_021.lock_rotations_4d = False
ob_plane_021.empty_display_type = 'ARROWS'
ob_plane_021.color = (0.0, 0.0, 0.0, 1.0)
ob_plane_021.lineart.crease_threshold = 0.0
ob_plane_020.location = (0.0, 0.0, 0.0)
ob_plane_020.rotation_euler = (1.571, -0.0, -0.0)
ob_plane_020.lock_rotations_4d = False
ob_plane_020.empty_display_type = 'ARROWS'
ob_plane_020.color = (0.0, 0.0, 0.0, 1.0)
ob_plane_020.lineart.crease_threshold = 0.0
ob_cube_003.location = (0.0, 0.0, 0.0)
ob_cube_003.rotation_euler = (1.571, -0.0, -0.0)
ob_cube_003.scale = (1.0, 1.0, -1.0)
ob_cube_003.lock_rotations_4d = False
ob_cube_003.empty_display_type = 'ARROWS'
ob_cube_003.color = (0.0, 0.0, 0.0, 1.0)
ob_cube_003.lineart.crease_threshold = 0.0
ob_plane_019.location = (0.0, 0.0, 0.0)
ob_plane_019.rotation_euler = (1.571, -0.0, -0.0)
ob_plane_019.lock_rotations_4d = False
ob_plane_019.empty_display_type = 'ARROWS'
ob_plane_019.color = (0.0, 0.0, 0.0, 1.0)
ob_plane_019.lineart.crease_threshold = 0.0
ob_plane_018.location = (0.0, 0.0, 0.0)
ob_plane_018.rotation_euler = (1.571, -0.0, -0.0)
ob_plane_018.lock_rotations_4d = False
ob_plane_018.empty_display_type = 'ARROWS'
ob_plane_018.color = (0.0, 0.0, 0.0, 1.0)
ob_plane_018.lineart.crease_threshold = 0.0
ob_plane_017.location = (0.0, 0.0, 0.0)
ob_plane_017.rotation_euler = (1.571, -0.0, -0.0)
ob_plane_017.lock_rotations_4d = False
ob_plane_017.empty_display_type = 'ARROWS'
ob_plane_017.color = (0.0, 0.0, 0.0, 1.0)
ob_plane_017.lineart.crease_threshold = 0.0
ob_plane_016.location = (0.0, 0.0, 0.0)
ob_plane_016.rotation_euler = (1.571, -0.0, -0.0)
ob_plane_016.lock_rotations_4d = False
ob_plane_016.empty_display_type = 'ARROWS'
ob_plane_016.color = (0.0, 0.0, 0.0, 1.0)
ob_plane_016.lineart.crease_threshold = 0.0
ob_plane_015.location = (0.0, 0.0, 1.225e-30)
ob_plane_015.rotation_euler = (1.571, -0.0, -0.0)
ob_plane_015.lock_rotations_4d = False
ob_plane_015.empty_display_type = 'ARROWS'
ob_plane_015.color = (0.0, 0.0, 0.0, 1.0)
ob_plane_015.lineart.crease_threshold = 0.0
ob_plane_014.location = (0.0, 0.0, -5.086e-30)
ob_plane_014.rotation_euler = (1.571, -0.0, -0.0)
ob_plane_014.lock_rotations_4d = False
ob_plane_014.empty_display_type = 'ARROWS'
ob_plane_014.color = (0.0, 0.0, 0.0, 1.0)
ob_plane_014.lineart.crease_threshold = 0.0
ob_plane_013.location = (0.0, 0.0, 0.0)
ob_plane_013.rotation_euler = (1.571, -0.0, -0.0)
ob_plane_013.lock_rotations_4d = False
ob_plane_013.empty_display_type = 'ARROWS'
ob_plane_013.color = (0.0, 0.0, 0.0, 1.0)
ob_plane_013.lineart.crease_threshold = 0.0
ob_plane_012.location = (0.0, 0.0, 0.0)
ob_plane_012.rotation_euler = (1.571, -0.0, -0.0)
ob_plane_012.lock_rotations_4d = False
ob_plane_012.empty_display_type = 'ARROWS'
ob_plane_012.color = (0.0, 0.0, 0.0, 1.0)
ob_plane_012.lineart.crease_threshold = 0.0
ob_plane_011.location = (0.0, 0.0, 0.0)
ob_plane_011.rotation_euler = (1.571, -0.0, -0.0)
ob_plane_011.lock_rotations_4d = False
ob_plane_011.empty_display_type = 'ARROWS'
ob_plane_011.color = (0.0, 0.0, 0.0, 1.0)
ob_plane_011.lineart.crease_threshold = 0.0
ob_plane_010.location = (0.0, 0.0, -5.086e-30)
ob_plane_010.rotation_euler = (1.571, -0.0, -0.0)
ob_plane_010.lock_rotations_4d = False
ob_plane_010.empty_display_type = 'ARROWS'
ob_plane_010.color = (0.0, 0.0, 0.0, 1.0)
ob_plane_010.lineart.crease_threshold = 0.0
ob_plane_009.location = (0.0, 0.0, -5.086e-30)
ob_plane_009.rotation_euler = (1.571, -0.0, -0.0)
ob_plane_009.lock_rotations_4d = False
ob_plane_009.empty_display_type = 'ARROWS'
ob_plane_009.color = (0.0, 0.0, 0.0, 1.0)
ob_plane_009.lineart.crease_threshold = 0.0
ob_cube_002.location = (0.0, 0.0, 0.0)
ob_cube_002.rotation_euler = (1.571, -0.0, -0.0)
ob_cube_002.scale = (1.0, 1.0, -1.0)
ob_cube_002.lock_rotations_4d = False
ob_cube_002.empty_display_type = 'ARROWS'
ob_cube_002.color = (0.0, 0.0, 0.0, 1.0)
ob_cube_002.lineart.crease_threshold = 0.0
ob_plane_008.location = (8.408e-45, 0.0, 0.0)
ob_plane_008.rotation_euler = (1.571, -0.0, 1.571)
ob_plane_008.lock_rotations_4d = False
ob_plane_008.empty_display_type = 'ARROWS'
ob_plane_008.color = (0.0, 0.0, 0.0, 1.0)
ob_plane_008.lineart.crease_threshold = 0.0
ob_plane_007.location = (0.0, 0.0, 0.0)
ob_plane_007.rotation_euler = (1.571, -0.0, 1.571)
ob_plane_007.lock_rotations_4d = False
ob_plane_007.empty_display_type = 'ARROWS'
ob_plane_007.color = (0.0, 0.0, 0.0, 1.0)
ob_plane_007.lineart.crease_threshold = 0.0
ob_plane_006.location = (0.0, 1.499e-29, 0.0)
ob_plane_006.rotation_euler = (1.571, -0.0, 1.571)
ob_plane_006.lock_rotations_4d = False
ob_plane_006.empty_display_type = 'ARROWS'
ob_plane_006.color = (0.0, 0.0, 0.0, 1.0)
ob_plane_006.lineart.crease_threshold = 0.0
ob_plane_005.location = (0.0, -7.494e-30, 0.0)
ob_plane_005.rotation_euler = (1.571, -0.0, 1.571)
ob_plane_005.lock_rotations_4d = False
ob_plane_005.empty_display_type = 'ARROWS'
ob_plane_005.color = (0.0, 0.0, 0.0, 1.0)
ob_plane_005.lineart.crease_threshold = 0.0
ob_plane_004.location = (0.0, 0.0, 0.0)
ob_plane_004.rotation_euler = (1.571, -0.0, -0.0)
ob_plane_004.lock_rotations_4d = False
ob_plane_004.empty_display_type = 'ARROWS'
ob_plane_004.color = (0.0, 0.0, 0.0, 1.0)
ob_plane_004.lineart.crease_threshold = 0.0
ob_plane_003.location = (0.0, 0.0, 0.0)
ob_plane_003.rotation_euler = (1.571, -0.0, -0.0)
ob_plane_003.lock_rotations_4d = False
ob_plane_003.empty_display_type = 'ARROWS'
ob_plane_003.color = (0.0, 0.0, 0.0, 1.0)
ob_plane_003.lineart.crease_threshold = 0.0
ob_plane_002.location = (0.0, 0.0, 0.0)
ob_plane_002.rotation_euler = (1.571, -0.0, -0.0)
ob_plane_002.lock_rotations_4d = False
ob_plane_002.empty_display_type = 'ARROWS'
ob_plane_002.color = (0.0, 0.0, 0.0, 1.0)
ob_plane_002.lineart.crease_threshold = 0.0
ob_cube_001.location = (1.411e-37, 0.0, 7.006e-45)
ob_cube_001.rotation_euler = (1.571, -0.0, 1.571)
ob_cube_001.lock_rotations_4d = False
ob_cube_001.empty_display_type = 'ARROWS'
ob_cube_001.color = (0.0, 0.0, 0.0, 1.0)
ob_cube_001.lineart.crease_threshold = 0.0
ob_cube.location = (0.0, 0.0, 0.0)
ob_cube.rotation_euler = (1.571, -0.0, -0.0)
ob_cube.scale = (1.0, 1.0, -1.0)
ob_cube.lock_rotations_4d = False
ob_cube.empty_display_type = 'ARROWS'
ob_cube.color = (0.0, 0.0, 0.0, 1.0)
ob_cube.lineart.crease_threshold = 0.0
ob_plane_001.location = (0.0, 0.0, 0.0)
ob_plane_001.lock_rotations_4d = False
ob_plane_001.empty_display_type = 'ARROWS'
ob_plane_001.color = (0.0, 0.0, 0.0, 1.0)
ob_plane_001.lineart.crease_threshold = 0.0
ob_camera.location = (10.0, -10.0, 11.6)
ob_camera.rotation_euler = (1.047, 0.0, 0.7854)
ob_camera.lock_rotations_4d = False
ob_camera.empty_display_type = 'ARROWS'
ob_camera.color = (0.0, 0.0, 0.0, 1.0)
ob_camera.lineart.crease_threshold = 0.0
ob_sphere.location = (-0.02993, 0.1261, 0.07312)
ob_sphere.rotation_euler = (1.571, -0.0, 1.571)
ob_sphere.lock_rotations_4d = False
ob_sphere.empty_display_type = 'ARROWS'
ob_sphere.color = (0.0, 0.0, 0.0, 1.0)
ob_sphere.show_instancer_for_render = False
ob_sphere.instance_type = 'VERTS'
ob_sphere.use_instance_vertices_rotation = True
ob_sphere.lineart.crease_threshold = 0.0
ob_lamp_001.parent = ob_sphere
ob_lamp_001.matrix_parent_inverse = Matrix(((-4.371e-08, 1.0, -2.118e-22, -0.1261), (4.371e-08, 1.911e-15, 1.0, -0.07312), (1.0, 4.371e-08, -4.371e-08, 0.02993), (0.0, 0.0, 0.0, 1.0)))
ob_lamp_001.location = (-0.02993, 0.1261, 0.07312)
ob_lamp_001.rotation_euler = (1.571, -0.0, 1.571)
ob_lamp_001.lock_rotations_4d = False
ob_lamp_001.empty_display_type = 'ARROWS'
ob_lamp_001.color = (0.0, 0.0, 0.0, 1.0)
ob_lamp_001.lineart.crease_threshold = 0.0
ob_plane.location = (0.0, 0.0, 0.0)
ob_plane.lock_rotations_4d = False
ob_plane.empty_display_type = 'ARROWS'
ob_plane.color = (0.0, 0.0, 0.0, 1.0)
ob_plane.lineart.crease_threshold = 0.0

# ---- collection membership
col_collection_1.objects.link(ob_cylinder_004)
col_collection_1.objects.link(ob_cylinder_001)
col_collection_1.objects.link(ob_cylinder_002)
col_collection_1.objects.link(ob_cube_006)
col_collection_1.objects.link(ob_cube_005)
col_collection_1.objects.link(ob_plane_027)
col_collection_1.objects.link(ob_cylinder)
col_collection_1.objects.link(ob_plane_026)
col_collection_1.objects.link(ob_plane_025)
col_collection_1.objects.link(ob_plane_024)
col_collection_1.objects.link(ob_cube_004)
col_collection_1.objects.link(ob_plane_023)
col_collection_1.objects.link(ob_plane_022)
col_collection_1.objects.link(ob_plane_021)
col_collection_1.objects.link(ob_plane_020)
col_collection_1.objects.link(ob_cube_003)
col_collection_1.objects.link(ob_plane_019)
col_collection_1.objects.link(ob_plane_018)
col_collection_1.objects.link(ob_plane_017)
col_collection_1.objects.link(ob_plane_016)
col_collection_1.objects.link(ob_plane_015)
col_collection_1.objects.link(ob_plane_014)
col_collection_1.objects.link(ob_plane_013)
col_collection_1.objects.link(ob_plane_012)
col_collection_1.objects.link(ob_plane_011)
col_collection_1.objects.link(ob_plane_010)
col_collection_1.objects.link(ob_plane_009)
col_collection_1.objects.link(ob_cube_002)
col_collection_1.objects.link(ob_plane_008)
col_collection_1.objects.link(ob_plane_007)
col_collection_1.objects.link(ob_plane_006)
col_collection_1.objects.link(ob_plane_005)
col_collection_1.objects.link(ob_plane_004)
col_collection_1.objects.link(ob_plane_003)
col_collection_1.objects.link(ob_plane_002)
col_collection_1.objects.link(ob_cube_001)
col_collection_1.objects.link(ob_cube)
col_collection_1.objects.link(ob_plane_001)
col_collection_2.objects.link(ob_camera)
col_collection_3.objects.link(ob_sphere)
col_collection_3.objects.link(ob_lamp_001)
col_collection_4.objects.link(ob_plane)

# ---- scene / render settings (as saved in the file)
scene.camera = ob_camera
scene.frame_start = 1; scene.frame_end = 250; scene.frame_set(11)
scene.render.engine = 'BLENDER_EEVEE_NEXT'
scene.render.image_settings.color_mode = 'RGB'
scene.render.image_settings.compression = 90
scene.render.resolution_x = 128
scene.render.resolution_y = 128
scene.render.pixel_aspect_x = 100.0
scene.render.pixel_aspect_y = 100.0
scene.render.fps = 25
scene.render.dither_intensity = 0.0
scene.render.use_compositing = False
scene.render.use_sequencer = False
scene.render.bake_bias = 0.0
scene.render.use_stamp_time = False
scene.render.use_stamp_date = False
scene.render.use_stamp_frame = False
scene.render.use_stamp_camera = False
scene.render.use_stamp_scene = False
scene.render.use_stamp_filename = False
scene.render.use_stamp_render_time = False
scene.render.stamp_font_size = 0
scene.cycles.use_denoising = False
scene.cycles.samples = 10
scene.cycles.sampling_pattern = 'TABULATED_SOBOL'
scene.cycles.light_sampling_threshold = 0.0
scene.cycles.use_adaptive_sampling = False
scene.cycles.use_light_tree = False
scene.cycles.blur_glossy = 0.0
scene.cycles.volume_bounces = 1
scene.cycles.pixel_filter_type = 'GAUSSIAN'
scene.cycles.sample_clamp_indirect = 0.0
scene.view_settings.view_transform = 'Raw'
bpy.context.view_layer.update()
